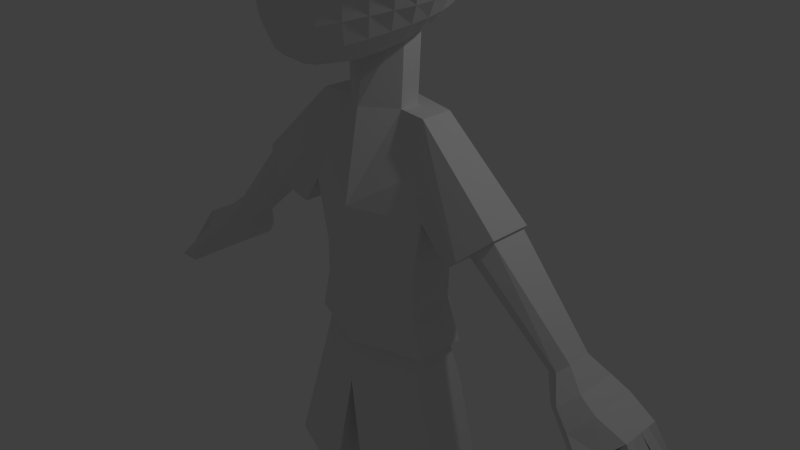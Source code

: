 # Source: character1.blend  (saved by Blender 3.4.6; exported with 4.5.12 LTS)
import bpy
from mathutils import Matrix  # noqa: F401  (used for matrix-valued properties, if any)

bpy.ops.wm.read_factory_settings(use_empty=True)
scene = bpy.context.scene
scene.name = 'Scene'

# ---- collections
col_collection_1 = bpy.data.collections.new('Collection 1'); scene.collection.children.link(col_collection_1)

# ---- world
world_world = bpy.data.worlds.new('World'); scene.world = world_world
world_world.color = (0.05088, 0.05088, 0.05088)
world_world.use_sun_shadow = False
world_world.sun_shadow_jitter_overblur = 0.0
world_world.cycles.sampling_method = 'NONE'
world_world.cycles.sample_map_resolution = 256

# ---- cameras
cam_camera = bpy.data.cameras.new('Camera')
cam_camera.clip_end = 100.0
cam_camera.lens = 35.0
cam_camera.sensor_width = 32.0
cam_camera.sensor_height = 18.0
cam_camera.ortho_scale = 7.314
cam_camera.dof.focus_distance = 0.0
cam_camera.dof.aperture_fstop = 128.0

# ---- lights
light_lamp = bpy.data.lights.new('Lamp', 'POINT')
light_lamp.transmission_factor = 0.0
light_lamp.cutoff_distance = 30.0
light_lamp.energy = 100.0
light_lamp.shadow_buffer_clip_start = 1.001
light_lamp.shadow_soft_size = 0.1
light_lamp.shadow_maximum_resolution = 0.006
light_lamp.use_absolute_resolution = True
light_lamp.cycles.use_multiple_importance_sampling = False

# ---- meshes
me_sphere = bpy.data.meshes.new('Sphere')
me_sphere.from_pydata([(-5.821e-08, 0.4234, 2.128), (-5.821e-08, 0.6634, 2.008), (-5.821e-08, 0.8997, 1.845), (-5.821e-08, 1.119, 1.642), (-5.821e-08, 1.309, 1.404), (-5.821e-08, 1.453, 1.136), (-5.821e-08, 1.541, 0.8441), (-5.821e-08, 1.571, 0.541), (-5.821e-08, 1.541, 0.2378), (-5.821e-08, 0.8805, -0.751), (0.05914, 0.4188, 2.128), (0.116, 0.6535, 2.009), (0.1684, 0.8845, 1.845), (0.2143, 1.099, 1.642), (0.252, 1.284, 1.404), (0.2801, 1.425, 1.136), (0.2973, 1.512, 0.8441), (0.3031, 1.541, 0.541), (0.2973, 1.512, 0.2378), (0.2801, 1.425, -0.05363), (0.252, 1.284, -0.3223), (0.2143, 1.095, -0.5577), (0.1684, 0.8639, -0.751), (0.116, 0.6043, -0.8922), (0.05914, 0.3247, -0.973), (0.116, 0.405, 2.131), (0.2275, 0.6245, 2.012), (0.3303, 0.8398, 1.848), (0.4205, 1.039, 1.644), (0.4944, 1.211, 1.404), (0.5493, 1.344, 1.136), (0.5832, 1.425, 0.8441), (0.5946, 1.453, 0.541), (0.5832, 1.425, 0.2378), (0.5493, 1.344, -0.05363), (0.4944, 1.211, -0.3223), (0.4205, 1.032, -0.5577), (0.3303, 0.8149, -0.7509), (0.2275, 0.5718, -0.8914), (0.116, 0.307, -0.9726), (0.1684, 0.3827, 2.134), (0.3303, 0.5778, 2.017), (0.4796, 0.768, 1.853), (0.6104, 0.9435, 1.647), (0.7178, 1.094, 1.406), (0.7975, 1.211, 1.136), (0.8467, 1.284, 0.8441), (0.8632, 1.309, 0.541), (0.8467, 1.284, 0.2378), (0.7975, 1.211, -0.05363), (0.7178, 1.091, -0.3223), (0.6104, 0.9308, -0.5577), (0.4796, 0.7361, -0.7503), (0.3303, 0.5194, -0.8898), (0.1684, 0.2781, -0.9718), (0.2143, 0.3531, 2.139), (0.4205, 0.5159, 2.024), (0.6104, 0.6733, 1.861), (0.7769, 0.8175, 1.654), (0.9135, 0.9406, 1.41), (1.015, 1.035, 1.137), (1.078, 1.095, 0.8443), (1.099, 1.116, 0.541), (1.078, 1.095, 0.2378), (1.015, 1.032, -0.05363), (0.9135, 0.9308, -0.3223), (0.7769, 0.7948, -0.5573), (0.6104, 0.6316, -0.7486), (0.4205, 0.4497, -0.8872), (0.2143, 0.2387, -0.9708), (0.252, 0.3173, 2.145), (0.4944, 0.442, 2.034), (0.7178, 0.5608, 1.872), (0.9135, 0.6685, 1.665), (1.074, 0.7595, 1.419), (1.194, 0.8286, 1.144), (1.267, 0.8713, 0.8486), (1.292, 0.8846, 0.5435), (1.267, 0.8666, 0.2395), (1.194, 0.8172, -0.05218), (1.074, 0.7382, -0.3203), (0.9135, 0.6331, -0.5544), (0.7178, 0.507, -0.7448), (0.4944, 0.3656, -0.8834), (0.252, 0.1898, -0.9696), (0.2801, 0.2771, 2.153), (0.5494, 0.3597, 2.047), (0.7975, 0.4367, 1.887), (1.015, 0.5049, 1.681), (1.194, 0.5613, 1.434), (1.326, 0.6029, 1.158), (1.408, 0.6271, 0.8604), (1.436, 0.6321, 0.5533), (1.408, 0.6168, 0.2478), (1.326, 0.5812, -0.04475), (1.194, 0.5263, -0.3133), (1.015, 0.4544, -0.5476), (0.7975, 0.3684, -0.7383), (0.5493, 0.2668, -0.8789), (0.2801, 0.1328, -0.9683), (0.2973, 0.2342, 2.161), (0.5832, 0.273, 2.062), (0.8467, 0.3071, 1.907), (1.078, 0.3355, 1.703), (1.267, 0.3571, 1.458), (1.408, 0.371, 1.181), (1.495, 0.3764, 0.8818), (1.524, 0.3727, 0.5729), (1.495, 0.3597, 0.2653), (1.408, 0.3374, -0.0292), (1.267, 0.3064, -0.2996), (1.078, 0.2677, -0.5357), (0.8467, 0.2225, -0.7285), (0.5832, 0.1552, -0.8742), (0.2973, 0.06952, -0.967), (0.3031, 0.1903, 2.17), (0.5946, 0.1857, 2.079), (0.8632, 0.1784, 1.931), (1.099, 0.1687, 1.732), (1.292, 0.1575, 1.49), (1.436, 0.1452, 1.214), (1.524, 0.1326, 0.9145), (1.554, 0.1203, 0.6038), (1.524, 0.1087, 0.2936), (1.436, 0.09831, -0.004213), (1.292, 0.0893, -0.2783), (1.099, 0.08188, -0.5183), (0.8632, 0.06698, -0.7171), (0.5946, 0.03332, -0.8696), (0.3031, 0.001804, -0.9658), (0.2973, 0.1473, 2.18), (0.5832, 0.1016, 2.099), (0.8467, 0.05612, 1.959), (1.078, 0.0124, 1.767), (1.267, -0.02799, 1.53), (1.408, -0.0634, 1.257), (1.495, -0.09217, 0.9587), (1.524, -0.1128, 0.6465), (1.495, -0.124, 0.333), (1.408, -0.1249, 0.03046), (1.267, -0.1151, -0.2493), (1.078, -0.1005, -0.4966), (0.8467, -0.1003, -0.706), (0.5832, -0.09555, -0.8654), (0.2973, -0.06802, -0.9648), (0.2801, 0.1067, 2.19), (0.5493, 0.02375, 2.119), (0.7975, -0.05486, 1.99), (1.015, -0.1273, 1.808), (1.194, -0.1916, 1.578), (1.326, -0.2461, 1.31), (1.408, -0.2884, 1.013), (1.436, -0.3167, 0.7), (1.408, -0.3288, 0.3825), (1.326, -0.3231, 0.0738), (1.194, -0.3024, -0.2143), (1.015, -0.2931, -0.4759), (0.7975, -0.2762, -0.6966), (0.5493, -0.2277, -0.8623), (0.2801, -0.1374, -0.9641), (0.252, 0.06997, 2.2), (0.4944, -0.04517, 2.14), (0.7178, -0.151, 2.023), (0.9135, -0.2458, 1.852), (1.074, -0.3281, 1.631), (1.194, -0.3967, 1.37), (1.267, -0.4496, 1.076), (1.292, -0.4846, 0.7614), (1.267, -0.499, 0.4394), (1.194, -0.4911, 0.1231), (1.074, -0.4951, -0.1816), (0.9135, -0.4957, -0.459), (0.7178, -0.4566, -0.6898), (0.4944, -0.3586, -0.8604), (0.252, -0.2035, -0.9636), (0.2143, 0.03834, 2.208), (0.4205, -0.1032, 2.159), (0.6104, -0.23, 2.054), (0.7769, -0.3407, 1.895), (0.9135, -0.4348, 1.686), (1.015, -0.5123, 1.432), (1.078, -0.5725, 1.142), (1.099, -0.6133, 0.8265), (1.078, -0.6313, 0.4995), (1.015, -0.654, 0.1685), (0.9135, -0.6974, -0.156), (0.7769, -0.704, -0.448), (0.6104, -0.6352, -0.6868), (0.4205, -0.4823, -0.86), (0.2143, -0.2633, -0.9635), (0.1684, 0.01279, 2.216), (0.3303, -0.1492, 2.176), (0.4796, -0.2909, 2.083), (0.6104, -0.4114, 1.935), (0.7178, -0.5117, 1.737), (0.7975, -0.5934, 1.491), (0.8467, -0.6577, 1.205), (0.8632, -0.7034, 0.8894), (0.8467, -0.7354, 0.5553), (0.7975, -0.8195, 0.2032), (0.7178, -0.9015, -0.1401), (0.6104, -0.9082, -0.4441), (0.4796, -0.8022, -0.6875), (0.3303, -0.5918, -0.8609), (0.1684, -0.3139, -0.9636), (-5.821e-08, -0.0108, -0.9987), (0.116, -0.005953, 2.222), (0.2275, -0.1823, 2.19), (0.3303, -0.3337, 2.105), (0.4205, -0.4593, 1.968), (0.4944, -0.5613, 1.779), (0.5493, -0.6433, 1.542), (0.5832, -0.709, 1.26), (0.5946, -0.7585, 0.9433), (0.5832, -0.8308, 0.5969), (0.5493, -0.9714, 0.2256), (0.4944, -1.088, -0.1338), (0.4205, -1.09, -0.4464), (0.3303, -0.943, -0.691), (0.2275, -0.6789, -0.8625), (0.116, -0.3525, -0.9638), (0.05914, -0.01739, 2.225), (0.116, -0.2023, 2.198), (0.1684, -0.3588, 2.12), (0.2143, -0.4866, 1.99), (0.252, -0.5879, 1.808), (0.2801, -0.668, 1.576), (0.2973, -0.7331, 1.298), (0.3031, -0.8337, 0.9745), (0.2973, -1.091, 0.5977), (0.2801, -1.113, 0.2331), (0.252, -1.226, -0.1339), (0.2143, -1.223, -0.4518), (0.1684, -1.04, -0.695), (0.116, -0.7354, -0.864), (0.05914, -0.3767, -0.964), (-6.942e-08, -0.02124, 2.226), (5.831e-09, -0.2089, 2.201), (-1.732e-08, -0.3671, 2.125), (-9.836e-08, -0.4954, 1.997), (-1.91e-07, -0.5961, 1.818), (4.056e-08, -0.6748, 1.589), (-1.91e-07, -0.7389, 1.312), (-2.141e-07, -0.9142, 0.9787), (-1.91e-07, -1.29, 0.5838), (4.056e-08, -1.199, 0.2307), (-1.91e-07, -1.278, -0.135), (-9.836e-08, -1.274, -0.4549), (-7.521e-08, -1.075, -0.6968), (-5.205e-08, -0.755, -0.8646), (-5.205e-08, -0.3849, -0.964), (-0.05914, -0.01739, 2.225), (-0.116, -0.2023, 2.198), (-0.1684, -0.3588, 2.12), (-0.2143, -0.4866, 1.99), (-0.252, -0.5879, 1.808), (-0.2801, -0.668, 1.576), (-0.2973, -0.7331, 1.298), (-0.3031, -0.8337, 0.9745), (-0.2973, -1.091, 0.5977), (-0.2801, -1.113, 0.2331), (-0.252, -1.226, -0.1339), (-0.2143, -1.223, -0.4518), (-0.1684, -1.04, -0.695), (-0.116, -0.7354, -0.864), (-0.05914, -0.3767, -0.964), (-0.116, -0.005953, 2.222), (-0.2275, -0.1823, 2.19), (-0.3303, -0.3337, 2.105), (-0.4205, -0.4593, 1.968), (-0.4944, -0.5613, 1.779), (-0.5493, -0.6433, 1.542), (-0.5832, -0.709, 1.26), (-0.5946, -0.7585, 0.9433), (-0.5832, -0.8308, 0.5969), (-0.5493, -0.9714, 0.2256), (-0.4944, -1.088, -0.1338), (-0.4205, -1.09, -0.4464), (-0.3303, -0.943, -0.691), (-0.2275, -0.6789, -0.8625), (-0.116, -0.3525, -0.9638), (-0.1684, 0.01279, 2.216), (-0.3303, -0.1492, 2.176), (-0.4796, -0.2909, 2.083), (-0.6104, -0.4114, 1.935), (-0.7178, -0.5117, 1.737), (-0.7975, -0.5934, 1.491), (-0.8467, -0.6577, 1.205), (-0.8632, -0.7034, 0.8894), (-0.8467, -0.7354, 0.5553), (-0.7975, -0.8195, 0.2032), (-0.7178, -0.9015, -0.1401), (-0.6104, -0.9082, -0.4441), (-0.4796, -0.8022, -0.6875), (-0.3303, -0.5918, -0.8609), (-0.1684, -0.3139, -0.9636), (-4.162e-07, 0.1919, 2.201), (-0.2143, 0.03834, 2.208), (-0.4205, -0.1032, 2.159), (-0.6104, -0.23, 2.054), (-0.7769, -0.3407, 1.895), (-0.9135, -0.4348, 1.686), (-1.015, -0.5123, 1.432), (-1.078, -0.5725, 1.142), (-1.099, -0.6133, 0.8265), (-1.078, -0.6313, 0.4995), (-1.015, -0.654, 0.1685), (-0.9135, -0.6974, -0.156), (-0.7769, -0.704, -0.448), (-0.6104, -0.6352, -0.6868), (-0.4205, -0.4823, -0.86), (-0.2143, -0.2633, -0.9635), (-0.252, 0.06997, 2.2), (-0.4944, -0.04517, 2.14), (-0.7178, -0.151, 2.023), (-0.9135, -0.2458, 1.852), (-1.074, -0.3281, 1.631), (-1.194, -0.3967, 1.37), (-1.267, -0.4496, 1.076), (-1.292, -0.4846, 0.7614), (-1.267, -0.499, 0.4394), (-1.194, -0.4911, 0.1231), (-1.074, -0.4951, -0.1816), (-0.9135, -0.4957, -0.459), (-0.7178, -0.4566, -0.6898), (-0.4944, -0.3586, -0.8604), (-0.252, -0.2035, -0.9636), (-0.2801, 0.1067, 2.19), (-0.5493, 0.02375, 2.119), (-0.7975, -0.05486, 1.99), (-1.015, -0.1273, 1.808), (-1.194, -0.1916, 1.578), (-1.326, -0.2461, 1.31), (-1.408, -0.2884, 1.013), (-1.436, -0.3167, 0.7), (-1.408, -0.3288, 0.3825), (-1.326, -0.3231, 0.0738), (-1.194, -0.3024, -0.2143), (-1.015, -0.2931, -0.4759), (-0.7975, -0.2762, -0.6966), (-0.5493, -0.2277, -0.8623), (-0.2801, -0.1374, -0.9641), (-0.2973, 0.1473, 2.18), (-0.5832, 0.1016, 2.099), (-0.8467, 0.05612, 1.959), (-1.078, 0.0124, 1.767), (-1.267, -0.02799, 1.53), (-1.408, -0.0634, 1.257), (-1.495, -0.09217, 0.9587), (-1.524, -0.1128, 0.6465), (-1.495, -0.124, 0.333), (-1.408, -0.1249, 0.03046), (-1.267, -0.1151, -0.2493), (-1.078, -0.1005, -0.4966), (-0.8467, -0.1003, -0.706), (-0.5832, -0.09555, -0.8654), (-0.2973, -0.06802, -0.9648), (-0.3031, 0.1903, 2.17), (-0.5946, 0.1857, 2.079), (-0.8632, 0.1784, 1.931), (-1.099, 0.1687, 1.732), (-1.292, 0.1575, 1.49), (-1.436, 0.1452, 1.214), (-1.524, 0.1326, 0.9145), (-1.554, 0.1203, 0.6038), (-1.524, 0.1087, 0.2936), (-1.436, 0.09831, -0.004212), (-1.292, 0.0893, -0.2783), (-1.099, 0.08188, -0.5183), (-0.8632, 0.06698, -0.7171), (-0.5946, 0.03332, -0.8696), (-0.3031, 0.001804, -0.9658), (-0.2973, 0.2342, 2.161), (-0.5832, 0.273, 2.062), (-0.8467, 0.3071, 1.907), (-1.078, 0.3355, 1.703), (-1.267, 0.3571, 1.458), (-1.408, 0.371, 1.181), (-1.495, 0.3764, 0.8818), (-1.524, 0.3727, 0.5729), (-1.495, 0.3597, 0.2653), (-1.408, 0.3374, -0.0292), (-1.267, 0.3064, -0.2996), (-1.078, 0.2677, -0.5357), (-0.8467, 0.2225, -0.7285), (-0.5832, 0.1552, -0.8742), (-0.2973, 0.06952, -0.967), (-0.2801, 0.2771, 2.153), (-0.5493, 0.3597, 2.047), (-0.7975, 0.4367, 1.887), (-1.015, 0.5049, 1.681), (-1.194, 0.5613, 1.434), (-1.326, 0.6029, 1.158), (-1.408, 0.6271, 0.8604), (-1.436, 0.6321, 0.5533), (-1.408, 0.6168, 0.2478), (-1.326, 0.5812, -0.04475), (-1.194, 0.5263, -0.3133), (-1.015, 0.4544, -0.5476), (-0.7975, 0.3684, -0.7383), (-0.5493, 0.2668, -0.8789), (-0.2801, 0.1328, -0.9683), (-0.252, 0.3173, 2.145), (-0.4944, 0.442, 2.034), (-0.7178, 0.5608, 1.872), (-0.9135, 0.6685, 1.665), (-1.074, 0.7595, 1.419), (-1.194, 0.8286, 1.144), (-1.267, 0.8713, 0.8486), (-1.292, 0.8846, 0.5435), (-1.267, 0.8666, 0.2395), (-1.194, 0.8172, -0.05218), (-1.074, 0.7382, -0.3203), (-0.9135, 0.6331, -0.5544), (-0.7178, 0.507, -0.7448), (-0.4944, 0.3656, -0.8834), (-0.252, 0.1898, -0.9696), (-0.2143, 0.3531, 2.139), (-0.4205, 0.5159, 2.024), (-0.6104, 0.6733, 1.861), (-0.7769, 0.8175, 1.654), (-0.9135, 0.9406, 1.41), (-1.015, 1.035, 1.137), (-1.078, 1.095, 0.8443), (-1.099, 1.116, 0.541), (-1.078, 1.095, 0.2378), (-1.015, 1.032, -0.05363), (-0.9135, 0.9308, -0.3223), (-0.7769, 0.7948, -0.5573), (-0.6104, 0.6316, -0.7486), (-0.4205, 0.4497, -0.8872), (-0.2143, 0.2387, -0.9708), (-0.1684, 0.3827, 2.134), (-0.3303, 0.5778, 2.017), (-0.4796, 0.768, 1.853), (-0.6104, 0.9435, 1.647), (-0.7178, 1.094, 1.406), (-0.7975, 1.211, 1.136), (-0.8467, 1.284, 0.8441), (-0.8632, 1.309, 0.541), (-0.8467, 1.284, 0.2378), (-0.7975, 1.211, -0.05363), (-0.7178, 1.091, -0.3223), (-0.6104, 0.9308, -0.5577), (-0.4796, 0.7361, -0.7503), (-0.3303, 0.5194, -0.8898), (-0.1684, 0.2781, -0.9718), (-0.116, 0.405, 2.131), (-0.2275, 0.6245, 2.012), (-0.3303, 0.8398, 1.848), (-0.4205, 1.039, 1.644), (-0.4944, 1.211, 1.404), (-0.5493, 1.344, 1.136), (-0.5832, 1.425, 0.8441), (-0.5946, 1.453, 0.541), (-0.5832, 1.425, 0.2378), (-0.5493, 1.344, -0.05363), (-0.4944, 1.211, -0.3223), (-0.4205, 1.032, -0.5577), (-0.3303, 0.8149, -0.7509), (-0.2275, 0.5718, -0.8914), (-0.116, 0.307, -0.9726), (-0.05914, 0.4188, 2.128), (-0.116, 0.6535, 2.009), (-0.1684, 0.8845, 1.845), (-0.2143, 1.099, 1.642), (-0.252, 1.284, 1.404), (-0.2801, 1.425, 1.136), (-0.2973, 1.512, 0.8441), (-0.3031, 1.541, 0.541), (-0.2973, 1.512, 0.2378), (-0.2801, 1.425, -0.05363), (-0.252, 1.284, -0.3223), (-0.2143, 1.095, -0.5577), (-0.1684, 0.8639, -0.751), (-0.116, 0.6043, -0.8922), (-0.05914, 0.3247, -0.973), (4.056e-08, 1.453, -0.05363), (3.647e-07, 1.309, -0.3223), (1.795e-07, 1.116, -0.5577), (6.371e-08, 0.6154, -0.8924), (-3.469e-08, 0.3306, -0.9732), (0.0521, 0.157, -1.854), (1.704, -1.206, -2.859), (0.501, -0.1445, -1.738), (1.704, -0.3534, -3.187), (0.501, -0.3962, -1.641), (1.018, -0.3749, -2.964), (1.018, -1.012, -2.719), (0.8597, -0.6855, -3.771), (0.8597, -1.323, -3.526), (0.8362, -0.855, -4.212), (0.8721, -1.493, -3.966), (0.9684, -0.2114, -2.37), (0.9684, -0.735, -2.168), (1.031, -1.07, -4.771), (1.383, -1.131, -3.185), (1.031, -1.708, -4.525), (1.383, -0.6402, -3.378), (2.088, -0.9151, -2.602), (2.088, -0.39, -2.804), (0.8879, -1.119, -4.758), (0.8879, -1.663, -4.549), (1.063, -1.283, -5.356), (1.008, -1.915, -5.032), (1.631, -2.042, -7.069), (1.631, -2.67, -6.827), (0.3863, -1.672, -7.211), (0.3863, -3.04, -6.685), (1.219, -2.199, -7.034), (1.219, -2.53, -6.907), (0.5622, -2.004, -7.109), (0.5622, -2.725, -6.832), (1.314, -2.852, -8.518), (1.314, -3.04, -8.445), (0.9401, -2.741, -8.56), (0.9401, -3.152, -8.402), (1.894, -1.042, -2.744), (1.894, -0.3838, -3.005), (1.709, -1.006, -2.933), (1.709, -0.5627, -3.107), (2.057, -0.9006, -2.639), (2.057, -0.4265, -2.822), (3.023, -1.351, -3.772), (3.023, -0.8602, -3.961), (2.846, -1.295, -3.927), (2.846, -1.012, -4.038), (3.126, -1.22, -3.721), (3.126, -0.9184, -3.837), (3.19, -1.62, -3.959), (3.19, -0.8872, -4.241), (2.99, -1.513, -4.19), (2.99, -1.032, -4.379), (3.366, -1.399, -3.872), (3.366, -0.8848, -4.07), (3.398, -1.752, -4.122), (3.398, -0.9434, -4.434), (3.169, -1.629, -4.387), (3.169, -1.08, -4.603), (3.6, -1.482, -3.979), (3.6, -0.894, -4.205), (3.79, -1.715, -4.239), (3.79, -0.9873, -4.519), (3.704, -1.617, -4.482), (3.704, -1.151, -4.666), (3.962, -1.499, -4.155), (3.962, -1.001, -4.347), (3.704, -1.384, -4.574), (3.962, -1.25, -4.251), (3.704, -1.501, -4.528), (3.962, -1.125, -4.299), (3.704, -1.267, -4.62), (3.962, -1.375, -4.203), (4.344, -1.841, -4.861), (4.482, -1.816, -4.772), (4.344, -1.708, -4.914), (4.482, -1.674, -4.827), (4.446, -1.515, -5.019), (4.488, -1.488, -4.98), (4.446, -1.662, -4.962), (4.488, -1.644, -4.919), (4.375, -1.422, -4.937), (4.39, -1.37, -4.83), (4.39, -1.226, -4.885), (4.375, -1.288, -4.989), (4.215, -1.149, -5.005), (4.24, -1.097, -4.924), (4.24, -1.19, -4.888), (4.215, -1.235, -4.971), (4.006, -2.202, -4.558), (3.908, -2.149, -4.671), (4.173, -2.186, -4.608), (4.136, -2.144, -4.712), (1.661, -3.168, -9.644), (1.661, -3.523, -9.508), (0.551, -3.057, -9.687), (0.5219, -3.502, -9.55), (1.676, -4.083, -8.608), (0.6019, -4.062, -8.578), (1.583, -4.347, -9.23), (0.5164, -4.329, -9.208), (1.698, -4.791, -8.433), (0.6241, -4.77, -8.404), (1.614, -5.029, -8.983), (0.5477, -5.011, -8.961), (1.654, -5.02, -8.446), (0.6262, -5.003, -8.421), (1.587, -5.21, -8.884), (0.567, -5.195, -8.866), (0.9182, -0.04784, -1.775), (0.9182, -0.4575, -1.617), (0.5538, 0.2903, -0.6637), (0.5538, -0.005913, -0.6765), (0.07068, 0.4302, -0.6577), (0.07068, -0.1458, -0.6826), (0.05657, 0.157, -1.854), (-1.595, -1.206, -2.859), (-0.3923, -0.1445, -1.738), (-1.595, -0.3534, -3.187), (-0.3923, -0.3962, -1.641), (-0.9098, -0.3749, -2.964), (-0.9098, -1.012, -2.719), (-0.751, -0.6855, -3.771), (-0.751, -1.323, -3.526), (-0.7275, -0.855, -4.212), (-0.7635, -1.493, -3.966), (-0.8597, -0.2114, -2.37), (-0.8597, -0.735, -2.168), (-0.9221, -1.07, -4.771), (-1.274, -1.131, -3.185), (-0.9221, -1.708, -4.525), (-1.274, -0.6402, -3.378), (-1.979, -0.9151, -2.602), (-1.979, -0.39, -2.804), (0.05433, -0.7515, -4.893), (0.05433, -2.026, -4.403), (0.05433, -0.05143, -3.075), (0.05433, -1.326, -2.584), (0.05433, -1.642, -3.403), (0.05433, -0.3668, -3.894), (0.05433, -1.811, -3.844), (0.05433, -0.5363, -4.334), (-0.7793, -1.119, -4.758), (-0.7793, -1.663, -4.549), (0.05433, -0.8468, -4.863), (0.05433, -1.935, -4.444), (-0.9543, -1.283, -5.356), (-0.8996, -1.915, -5.032), (0.05433, -0.9541, -5.483), (0.05433, -2.271, -4.976), (-1.523, -2.042, -7.069), (-1.523, -2.67, -6.827), (-0.2776, -1.672, -7.211), (-0.2776, -3.04, -6.685), (-1.11, -2.199, -7.034), (-1.11, -2.53, -6.907), (-0.4535, -2.004, -7.109), (-0.4535, -2.725, -6.832), (-1.205, -2.852, -8.518), (-1.205, -3.04, -8.445), (-0.8314, -2.741, -8.56), (-0.8314, -3.152, -8.402), (-1.785, -1.034, -2.75), (-1.778, -0.3972, -3.001), (-1.6, -1.006, -2.933), (-1.6, -0.5627, -3.107), (-1.948, -0.9006, -2.639), (-1.948, -0.4265, -2.822), (-2.914, -1.351, -3.772), (-2.914, -0.8602, -3.961), (-2.737, -1.295, -3.927), (-2.737, -1.012, -4.038), (-3.018, -1.22, -3.721), (-3.018, -0.9184, -3.837), (-3.081, -1.62, -3.959), (-3.081, -0.8872, -4.241), (-2.881, -1.513, -4.19), (-2.881, -1.032, -4.379), (-3.258, -1.399, -3.872), (-3.258, -0.8848, -4.07), (-3.289, -1.752, -4.122), (-3.289, -0.9434, -4.434), (-3.06, -1.629, -4.387), (-3.06, -1.08, -4.603), (-3.491, -1.482, -3.979), (-3.491, -0.894, -4.205), (-3.682, -1.715, -4.239), (-3.682, -0.9873, -4.519), (-3.595, -1.617, -4.482), (-3.595, -1.151, -4.666), (-3.853, -1.499, -4.155), (-3.853, -1.001, -4.347), (-3.595, -1.384, -4.574), (-3.853, -1.25, -4.251), (-3.595, -1.501, -4.528), (-3.853, -1.125, -4.299), (-3.595, -1.267, -4.62), (-3.853, -1.375, -4.203), (-4.236, -1.841, -4.861), (-4.373, -1.816, -4.772), (-4.236, -1.708, -4.914), (-4.373, -1.674, -4.827), (-4.337, -1.515, -5.019), (-4.379, -1.488, -4.98), (-4.337, -1.662, -4.962), (-4.379, -1.644, -4.919), (-4.267, -1.422, -4.937), (-4.281, -1.37, -4.83), (-4.281, -1.226, -4.885), (-4.267, -1.288, -4.989), (-4.106, -1.149, -5.005), (-4.132, -1.097, -4.924), (-4.132, -1.19, -4.888), (-4.106, -1.235, -4.971), (-3.897, -2.202, -4.558), (-3.8, -2.149, -4.671), (-4.065, -2.186, -4.608), (-4.028, -2.144, -4.712), (-1.552, -3.168, -9.644), (-1.552, -3.523, -9.508), (-0.4423, -3.057, -9.687), (-0.4133, -3.502, -9.55), (-1.568, -4.083, -8.608), (-0.4932, -4.062, -8.578), (-1.474, -4.347, -9.23), (-0.4077, -4.329, -9.208), (-1.59, -4.791, -8.433), (-0.5155, -4.77, -8.404), (-1.505, -5.029, -8.983), (-0.439, -5.011, -8.961), (-1.545, -5.02, -8.446), (-0.5176, -5.003, -8.421), (-1.478, -5.21, -8.884), (-0.4584, -5.195, -8.866), (-0.8096, -0.04784, -1.775), (-0.8096, -0.4575, -1.617), (0.05433, -0.06482, -1.768), (-0.4451, 0.2903, -0.6637), (0.05433, -0.6622, -1.538), (-0.4451, -0.005913, -0.6765), (0.0686, 0.4302, -0.6577), (0.0686, -0.1458, -0.6826)], [(716, 718)], [(478, 477, 19, 20), (3, 2, 12, 13), (479, 478, 20, 21), (4, 3, 13, 14), (9, 479, 21, 22), (5, 4, 14, 15), (480, 9, 22, 23), (6, 5, 15, 16), (481, 480, 23, 24), (7, 6, 16, 17), (0, 296, 10), (205, 481, 24), (8, 7, 17, 18), (1, 0, 10, 11), (477, 8, 18, 19), (2, 1, 11, 12), (11, 10, 25, 26), (19, 18, 33, 34), (12, 11, 26, 27), (20, 19, 34, 35), (13, 12, 27, 28), (21, 20, 35, 36), (14, 13, 28, 29), (22, 21, 36, 37), (15, 14, 29, 30), (23, 22, 37, 38), (16, 15, 30, 31), (24, 23, 38, 39), (17, 16, 31, 32), (10, 296, 25), (205, 24, 39), (18, 17, 32, 33), (30, 29, 44, 45), (38, 37, 52, 53), (31, 30, 45, 46), (39, 38, 53, 54), (32, 31, 46, 47), (25, 296, 40), (205, 39, 54), (33, 32, 47, 48), (26, 25, 40, 41), (34, 33, 48, 49), (27, 26, 41, 42), (35, 34, 49, 50), (28, 27, 42, 43), (36, 35, 50, 51), (29, 28, 43, 44), (37, 36, 51, 52), (49, 48, 63, 64), (42, 41, 56, 57), (50, 49, 64, 65), (43, 42, 57, 58), (51, 50, 65, 66), (44, 43, 58, 59), (52, 51, 66, 67), (45, 44, 59, 60), (53, 52, 67, 68), (46, 45, 60, 61), (54, 53, 68, 69), (47, 46, 61, 62), (40, 296, 55), (205, 54, 69), (48, 47, 62, 63), (41, 40, 55, 56), (68, 67, 82, 83), (61, 60, 75, 76), (69, 68, 83, 84), (62, 61, 76, 77), (55, 296, 70), (205, 69, 84), (63, 62, 77, 78), (56, 55, 70, 71), (64, 63, 78, 79), (57, 56, 71, 72), (65, 64, 79, 80), (58, 57, 72, 73), (66, 65, 80, 81), (59, 58, 73, 74), (67, 66, 81, 82), (60, 59, 74, 75), (80, 79, 94, 95), (73, 72, 87, 88), (81, 80, 95, 96), (74, 73, 88, 89), (82, 81, 96, 97), (75, 74, 89, 90), (83, 82, 97, 98), (76, 75, 90, 91), (84, 83, 98, 99), (77, 76, 91, 92), (70, 296, 85), (205, 84, 99), (78, 77, 92, 93), (71, 70, 85, 86), (79, 78, 93, 94), (72, 71, 86, 87), (99, 98, 113, 114), (92, 91, 106, 107), (85, 296, 100), (205, 99, 114), (93, 92, 107, 108), (86, 85, 100, 101), (94, 93, 108, 109), (87, 86, 101, 102), (95, 94, 109, 110), (88, 87, 102, 103), (96, 95, 110, 111), (89, 88, 103, 104), (97, 96, 111, 112), (90, 89, 104, 105), (98, 97, 112, 113), (91, 90, 105, 106), (103, 102, 117, 118), (111, 110, 125, 126), (104, 103, 118, 119), (112, 111, 126, 127), (105, 104, 119, 120), (113, 112, 127, 128), (106, 105, 120, 121), (114, 113, 128, 129), (107, 106, 121, 122), (100, 296, 115), (205, 114, 129), (108, 107, 122, 123), (101, 100, 115, 116), (109, 108, 123, 124), (102, 101, 116, 117), (110, 109, 124, 125), (122, 121, 136, 137), (115, 296, 130), (205, 129, 144), (123, 122, 137, 138), (116, 115, 130, 131), (124, 123, 138, 139), (117, 116, 131, 132), (125, 124, 139, 140), (118, 117, 132, 133), (126, 125, 140, 141), (119, 118, 133, 134), (127, 126, 141, 142), (120, 119, 134, 135), (128, 127, 142, 143), (121, 120, 135, 136), (129, 128, 143, 144), (141, 140, 155, 156), (134, 133, 148, 149), (142, 141, 156, 157), (135, 134, 149, 150), (143, 142, 157, 158), (136, 135, 150, 151), (144, 143, 158, 159), (137, 136, 151, 152), (130, 296, 145), (205, 144, 159), (138, 137, 152, 153), (131, 130, 145, 146), (139, 138, 153, 154), (132, 131, 146, 147), (140, 139, 154, 155), (133, 132, 147, 148), (145, 296, 160), (205, 159, 174), (153, 152, 167, 168), (146, 145, 160, 161), (154, 153, 168, 169), (147, 146, 161, 162), (155, 154, 169, 170), (148, 147, 162, 163), (156, 155, 170, 171), (149, 148, 163, 164), (157, 156, 171, 172), (150, 149, 164, 165), (158, 157, 172, 173), (151, 150, 165, 166), (159, 158, 173, 174), (152, 151, 166, 167), (164, 163, 178, 179), (172, 171, 186, 187), (165, 164, 179, 180), (173, 172, 187, 188), (166, 165, 180, 181), (174, 173, 188, 189), (167, 166, 181, 182), (160, 296, 175), (205, 174, 189), (168, 167, 182, 183), (161, 160, 175, 176), (169, 168, 183, 184), (162, 161, 176, 177), (170, 169, 184, 185), (163, 162, 177, 178), (171, 170, 185, 186), (183, 182, 197, 198), (176, 175, 190, 191), (184, 183, 198, 199), (177, 176, 191, 192), (185, 184, 199, 200), (178, 177, 192, 193), (186, 185, 200, 201), (179, 178, 193, 194), (187, 186, 201, 202), (180, 179, 194, 195), (188, 187, 202, 203), (181, 180, 195, 196), (189, 188, 203, 204), (182, 181, 196, 197), (175, 296, 190), (205, 189, 204), (202, 201, 217, 218), (195, 194, 210, 211), (203, 202, 218, 219), (196, 195, 211, 212), (204, 203, 219, 220), (197, 196, 212, 213), (190, 296, 206), (205, 204, 220), (198, 197, 213, 214), (191, 190, 206, 207), (199, 198, 214, 215), (192, 191, 207, 208), (200, 199, 215, 216), (193, 192, 208, 209), (201, 200, 216, 217), (194, 193, 209, 210), (215, 214, 229, 230), (208, 207, 222, 223), (216, 215, 230, 231), (209, 208, 223, 224), (217, 216, 231, 232), (210, 209, 224, 225), (218, 217, 232, 233), (211, 210, 225, 226), (219, 218, 233, 234), (212, 211, 226, 227), (220, 219, 234, 235), (213, 212, 227, 228), (206, 296, 221), (205, 220, 235), (214, 213, 228, 229), (207, 206, 221, 222), (234, 233, 248, 249), (227, 226, 241, 242), (235, 234, 249, 250), (228, 227, 242, 243), (221, 296, 236), (205, 235, 250), (229, 228, 243, 244), (222, 221, 236, 237), (230, 229, 244, 245), (223, 222, 237, 238), (231, 230, 245, 246), (224, 223, 238, 239), (232, 231, 246, 247), (225, 224, 239, 240), (233, 232, 247, 248), (226, 225, 240, 241), (238, 237, 252, 253), (246, 245, 260, 261), (239, 238, 253, 254), (247, 246, 261, 262), (240, 239, 254, 255), (248, 247, 262, 263), (241, 240, 255, 256), (249, 248, 263, 264), (242, 241, 256, 257), (250, 249, 264, 265), (243, 242, 257, 258), (236, 296, 251), (205, 250, 265), (244, 243, 258, 259), (237, 236, 251, 252), (245, 244, 259, 260), (257, 256, 271, 272), (265, 264, 279, 280), (258, 257, 272, 273), (251, 296, 266), (205, 265, 280), (259, 258, 273, 274), (252, 251, 266, 267), (260, 259, 274, 275), (253, 252, 267, 268), (261, 260, 275, 276), (254, 253, 268, 269), (262, 261, 276, 277), (255, 254, 269, 270), (263, 262, 277, 278), (256, 255, 270, 271), (264, 263, 278, 279), (276, 275, 290, 291), (269, 268, 283, 284), (277, 276, 291, 292), (270, 269, 284, 285), (278, 277, 292, 293), (271, 270, 285, 286), (279, 278, 293, 294), (272, 271, 286, 287), (280, 279, 294, 295), (273, 272, 287, 288), (266, 296, 281), (205, 280, 295), (274, 273, 288, 289), (267, 266, 281, 282), (275, 274, 289, 290), (268, 267, 282, 283), (295, 294, 310, 311), (288, 287, 303, 304), (281, 296, 297), (205, 295, 311), (289, 288, 304, 305), (282, 281, 297, 298), (290, 289, 305, 306), (283, 282, 298, 299), (291, 290, 306, 307), (284, 283, 299, 300), (292, 291, 307, 308), (285, 284, 300, 301), (293, 292, 308, 309), (286, 285, 301, 302), (294, 293, 309, 310), (287, 286, 302, 303), (300, 299, 314, 315), (308, 307, 322, 323), (301, 300, 315, 316), (309, 308, 323, 324), (302, 301, 316, 317), (310, 309, 324, 325), (303, 302, 317, 318), (311, 310, 325, 326), (304, 303, 318, 319), (297, 296, 312), (205, 311, 326), (305, 304, 319, 320), (298, 297, 312, 313), (306, 305, 320, 321), (299, 298, 313, 314), (307, 306, 321, 322), (319, 318, 333, 334), (312, 296, 327), (205, 326, 341), (320, 319, 334, 335), (313, 312, 327, 328), (321, 320, 335, 336), (314, 313, 328, 329), (322, 321, 336, 337), (315, 314, 329, 330), (323, 322, 337, 338), (316, 315, 330, 331), (324, 323, 338, 339), (317, 316, 331, 332), (325, 324, 339, 340), (318, 317, 332, 333), (326, 325, 340, 341), (338, 337, 352, 353), (331, 330, 345, 346), (339, 338, 353, 354), (332, 331, 346, 347), (340, 339, 354, 355), (333, 332, 347, 348), (341, 340, 355, 356), (334, 333, 348, 349), (327, 296, 342), (205, 341, 356), (335, 334, 349, 350), (328, 327, 342, 343), (336, 335, 350, 351), (329, 328, 343, 344), (337, 336, 351, 352), (330, 329, 344, 345), (205, 356, 371), (350, 349, 364, 365), (343, 342, 357, 358), (351, 350, 365, 366), (344, 343, 358, 359), (352, 351, 366, 367), (345, 344, 359, 360), (353, 352, 367, 368), (346, 345, 360, 361), (354, 353, 368, 369), (347, 346, 361, 362), (355, 354, 369, 370), (348, 347, 362, 363), (356, 355, 370, 371), (349, 348, 363, 364), (342, 296, 357), (369, 368, 383, 384), (362, 361, 376, 377), (370, 369, 384, 385), (363, 362, 377, 378), (371, 370, 385, 386), (364, 363, 378, 379), (357, 296, 372), (205, 371, 386), (365, 364, 379, 380), (358, 357, 372, 373), (366, 365, 380, 381), (359, 358, 373, 374), (367, 366, 381, 382), (360, 359, 374, 375), (368, 367, 382, 383), (361, 360, 375, 376), (373, 372, 387, 388), (381, 380, 395, 396), (374, 373, 388, 389), (382, 381, 396, 397), (375, 374, 389, 390), (383, 382, 397, 398), (376, 375, 390, 391), (384, 383, 398, 399), (377, 376, 391, 392), (385, 384, 399, 400), (378, 377, 392, 393), (386, 385, 400, 401), (379, 378, 393, 394), (372, 296, 387), (205, 386, 401), (380, 379, 394, 395), (392, 391, 406, 407), (400, 399, 414, 415), (393, 392, 407, 408), (401, 400, 415, 416), (394, 393, 408, 409), (387, 296, 402), (205, 401, 416), (395, 394, 409, 410), (388, 387, 402, 403), (396, 395, 410, 411), (389, 388, 403, 404), (397, 396, 411, 412), (390, 389, 404, 405), (398, 397, 412, 413), (391, 390, 405, 406), (399, 398, 413, 414), (411, 410, 425, 426), (404, 403, 418, 419), (412, 411, 426, 427), (405, 404, 419, 420), (413, 412, 427, 428), (406, 405, 420, 421), (414, 413, 428, 429), (407, 406, 421, 422), (415, 414, 429, 430), (408, 407, 422, 423), (416, 415, 430, 431), (409, 408, 423, 424), (402, 296, 417), (205, 416, 431), (410, 409, 424, 425), (403, 402, 417, 418), (430, 429, 444, 445), (423, 422, 437, 438), (431, 430, 445, 446), (424, 423, 438, 439), (417, 296, 432), (205, 431, 446), (425, 424, 439, 440), (418, 417, 432, 433), (426, 425, 440, 441), (419, 418, 433, 434), (427, 426, 441, 442), (420, 419, 434, 435), (428, 427, 442, 443), (421, 420, 435, 436), (429, 428, 443, 444), (422, 421, 436, 437), (434, 433, 448, 449), (442, 441, 456, 457), (435, 434, 449, 450), (443, 442, 457, 458), (436, 435, 450, 451), (444, 443, 458, 459), (437, 436, 451, 452), (445, 444, 459, 460), (438, 437, 452, 453), (446, 445, 460, 461), (439, 438, 453, 454), (432, 296, 447), (205, 446, 461), (440, 439, 454, 455), (433, 432, 447, 448), (441, 440, 455, 456), (453, 452, 467, 468), (461, 460, 475, 476), (454, 453, 468, 469), (447, 296, 462), (205, 461, 476), (455, 454, 469, 470), (448, 447, 462, 463), (456, 455, 470, 471), (449, 448, 463, 464), (457, 456, 471, 472), (450, 449, 464, 465), (458, 457, 472, 473), (451, 450, 465, 466), (459, 458, 473, 474), (452, 451, 466, 467), (460, 459, 474, 475), (472, 471, 477, 478), (465, 464, 2, 3), (473, 472, 478, 479), (466, 465, 3, 4), (474, 473, 479, 9), (467, 466, 4, 5), (475, 474, 9, 480), (468, 467, 5, 6), (476, 475, 480, 481), (469, 468, 6, 7), (462, 296, 0), (205, 476, 481), (470, 469, 7, 8), (463, 462, 0, 1), (471, 470, 8, 477), (464, 463, 1, 2), (482, 589, 493, 487, 616), (490, 488, 617, 618), (489, 487, 488, 490), (619, 616, 487, 489), (621, 619, 489, 491), (491, 489, 490, 492), (492, 490, 618, 620), (497, 492, 620, 615), (495, 491, 492, 497), (614, 621, 491, 495), (493, 589, 500, 485), (483, 496, 519, 517), (487, 493, 485, 498), (590, 494, 483, 499), (494, 488, 496, 483), (488, 487, 498, 496), (589, 590, 499, 500), (495, 497, 502, 501), (497, 615, 625, 502), (614, 495, 501, 624), (502, 625, 629, 504), (624, 501, 503, 628), (501, 502, 504, 503), (504, 629, 508, 506), (628, 503, 505, 507), (628, 629, 508, 507), (503, 504, 506, 505), (507, 508, 512, 511), (505, 506, 510, 509), (506, 508, 512, 510), (507, 505, 509, 511), (510, 512, 516, 514), (511, 509, 513, 515), (511, 512, 516, 515), (509, 510, 514, 513), (520, 518, 524, 526), (500, 499, 521, 522), (498, 485, 518, 520), (499, 483, 517, 521), (496, 498, 520, 519), (485, 500, 522, 518), (524, 528, 534, 530), (517, 519, 525, 523), (518, 522, 528, 524), (521, 517, 523, 527), (519, 520, 526, 525), (522, 521, 527, 528), (532, 530, 536, 538), (527, 523, 529, 533), (525, 526, 532, 531), (528, 527, 533, 534), (526, 524, 530, 532), (523, 525, 531, 529), (535, 537, 570, 569), (529, 531, 537, 535), (530, 534, 540, 536), (533, 529, 535, 539), (531, 532, 538, 537), (534, 533, 539, 540), (718, 486, 592, 594), (542, 546, 550, 548, 552, 545, 541, 543, 549, 547, 551, 544), (542, 536, 540, 546), (539, 535, 541, 545), (537, 538, 544, 551, 547, 549, 543), (540, 539, 545, 552, 548, 550, 546), (538, 536, 542, 544), (548, 547, 557, 558), (543, 545, 554, 553), (544, 551, 568, 565), (552, 545, 554, 556), (543, 549, 555, 553), (552, 549, 555, 556), (559, 560, 558, 557), (547, 549, 559, 557), (549, 552, 560, 559), (552, 548, 558, 560), (547, 548, 562, 561), (550, 551, 564, 563), (547, 551, 564, 561), (550, 548, 562, 563), (568, 567, 566, 565), (550, 546, 566, 567), (551, 550, 567, 568), (546, 544, 565, 566), (570, 572, 571, 569), (541, 535, 569, 571), (543, 541, 571, 572), (537, 543, 572, 570), (513, 514, 574, 573), (576, 574, 579, 580), (515, 513, 573, 575), (515, 516, 576, 575), (578, 580, 584, 582), (514, 516, 578, 577), (516, 576, 580, 578), (574, 514, 577, 579), (583, 581, 585, 587), (580, 579, 583, 584), (579, 577, 581, 583), (577, 578, 582, 581), (585, 586, 588, 587), (581, 582, 586, 585), (582, 584, 588, 586), (584, 583, 587, 588), (575, 573, 574, 576), (555, 556, 554, 553), (564, 563, 562, 561), (716, 484, 589, 482), (484, 486, 590, 589), (488, 494, 590, 486, 718, 617), (591, 593, 594, 592), (484, 716, 593, 591), (486, 484, 591, 592), (595, 616, 600, 606, 714), (603, 618, 617, 601), (602, 603, 601, 600), (619, 602, 600, 616), (621, 604, 602, 619), (604, 605, 603, 602), (605, 620, 618, 603), (610, 615, 620, 605), (608, 610, 605, 604), (614, 608, 604, 621), (606, 598, 613, 714), (596, 642, 644, 609), (600, 611, 598, 606), (715, 612, 596, 607), (607, 596, 609, 601), (601, 609, 611, 600), (714, 613, 612, 715), (608, 622, 623, 610), (610, 623, 625, 615), (614, 624, 625, 615), (614, 624, 622, 608), (623, 627, 629, 625), (624, 628, 626, 622), (624, 628, 629, 625), (622, 626, 627, 623), (627, 631, 633, 629), (628, 632, 630, 626), (628, 632, 633, 629), (626, 630, 631, 627), (632, 636, 637, 633), (630, 634, 635, 631), (631, 635, 637, 633), (632, 636, 634, 630), (635, 639, 641, 637), (636, 640, 638, 634), (636, 640, 641, 637), (634, 638, 639, 635), (645, 651, 649, 643), (613, 647, 646, 612), (611, 645, 643, 598), (612, 646, 642, 596), (609, 644, 645, 611), (598, 643, 647, 613), (649, 655, 659, 653), (642, 648, 650, 644), (643, 649, 653, 647), (646, 652, 648, 642), (644, 650, 651, 645), (647, 653, 652, 646), (657, 663, 661, 655), (652, 658, 654, 648), (650, 656, 657, 651), (653, 659, 658, 652), (651, 657, 655, 649), (648, 654, 656, 650), (660, 694, 695, 662), (654, 660, 662, 656), (655, 661, 665, 659), (658, 664, 660, 654), (656, 662, 663, 657), (659, 665, 664, 658), (718, 721, 719, 599), (667, 669, 676, 672, 674, 668, 666, 670, 677, 673, 675, 671), (667, 671, 665, 661), (664, 670, 666, 660), (662, 668, 674, 672, 676, 669, 663), (665, 671, 675, 673, 677, 670, 664), (663, 669, 667, 661), (673, 683, 682, 672), (668, 678, 679, 670), (669, 690, 693, 676), (677, 681, 679, 670), (668, 678, 680, 674), (677, 681, 680, 674), (684, 682, 683, 685), (672, 682, 684, 674), (674, 684, 685, 677), (677, 685, 683, 673), (672, 686, 687, 673), (675, 688, 689, 676), (672, 686, 689, 676), (675, 688, 687, 673), (693, 690, 691, 692), (675, 692, 691, 671), (676, 693, 692, 675), (671, 691, 690, 669), (695, 694, 696, 697), (666, 696, 694, 660), (668, 697, 696, 666), (662, 695, 697, 668), (638, 698, 699, 639), (701, 705, 704, 699), (640, 700, 698, 638), (640, 700, 701, 641), (703, 707, 709, 705), (639, 702, 703, 641), (641, 703, 705, 701), (699, 704, 702, 639), (708, 712, 710, 706), (705, 709, 708, 704), (704, 708, 706, 702), (702, 706, 707, 703), (710, 712, 713, 711), (706, 710, 711, 707), (707, 711, 713, 709), (709, 713, 712, 708), (700, 701, 699, 698), (680, 678, 679, 681), (689, 686, 687, 688), (716, 595, 714, 597), (597, 714, 715, 599), (601, 617, 718, 599, 715, 607), (717, 719, 721, 720), (597, 717, 720, 716), (599, 719, 717, 597)])
me_sphere.use_remesh_preserve_volume = False
me_sphere.use_remesh_preserve_attributes = False
me_sphere.use_mirror_vertex_groups = False
me_sphere.update()
arm_armature = bpy.data.armatures.new('Armature')  # bones are not reproduced

# ---- objects
ob_armature = bpy.data.objects.new('Armature', arm_armature)
ob_sphere = bpy.data.objects.new('Sphere', me_sphere)
ob_lamp = bpy.data.objects.new('Lamp', light_lamp)
ob_camera = bpy.data.objects.new('Camera', cam_camera)

# ---- transforms, parenting, visibility, modifiers, constraints
ob_armature.location = (0.0, 0.0, 0.0)
ob_armature.show_in_front = True
ob_sphere.parent = ob_armature
ob_sphere.location = (-0.05433, -0.1236, 3.71)
ob_sphere.rotation_euler = (0.3674, -0.0, 0.0)
ob_sphere.lineart.crease_threshold = 0.0
_vg = ob_sphere.vertex_groups.new(name='Group')
for _i, _w in zip([0, 1, 2, 3, 4, 5, 6, 7, 8, 9, 10, 11, 12, 13, 14, 15, 16, 17, 18, 19, 20, 21, 22, 23, 24, 25, 26, 27, 28, 29, 30, 31, 32, 33, 34, 35, 36, 37, 38, 39, 40, 41, 42, 43, 44, 45, 46, 47, 48, 49, 50, 51, 52, 53, 54, 55, 56, 57, 58, 59, 60, 61, 62, 63, 64, 65, 66, 67, 68, 69, 70, 71, 72, 73, 74, 75, 76, 77, 78, 79, 80, 81, 82, 83, 84, 85, 86, 87, 88, 89, 90, 91, 92, 93, 94, 95, 96, 97, 98, 99, 100, 101, 102, 103, 104, 105, 106, 107, 108, 109, 110, 111, 112, 113, 114, 115, 116, 117, 118, 119, 120, 121, 122, 123, 124, 125, 126, 127, 128, 129, 130, 131, 132, 133, 134, 135, 136, 137, 138, 139, 140, 141, 142, 143, 144, 145, 146, 147, 148, 149, 150, 151, 152, 153, 154, 155, 156, 157, 158, 159, 160, 161, 162, 163, 164, 165, 166, 167, 168, 169, 170, 171, 172, 173, 174, 175, 176, 177, 178, 179, 180, 181, 182, 183, 184, 185, 186, 187, 188, 189, 190, 191, 192, 193, 194, 195, 196, 197, 198, 199, 200, 201, 202, 203, 204, 205, 206, 207, 208, 209, 210, 211, 212, 213, 214, 215, 216, 217, 218, 219, 220, 221, 222, 223, 224, 225, 226, 227, 228, 229, 230, 231, 232, 233, 234, 235, 236, 237, 238, 239, 240, 241, 242, 243, 244, 245, 246, 247, 248, 249, 250, 251, 252, 253, 254, 255, 256, 257, 258, 259, 260, 261, 262, 263, 264, 265, 266, 267, 268, 269, 270, 271, 272, 273, 274, 275, 276, 277, 278, 279, 280, 281, 282, 283, 284, 285, 286, 287, 288, 289, 290, 291, 292, 293, 294, 295, 296, 297, 298, 299, 300, 301, 302, 303, 304, 305, 306, 307, 308, 309, 310, 311, 312, 313, 314, 315, 316, 317, 318, 319, 320, 321, 322, 323, 324, 325, 326, 327, 328, 329, 330, 331, 332, 333, 334, 335, 336, 337, 338, 339, 340, 341, 342, 343, 344, 345, 346, 347, 348, 349, 350, 351, 352, 353, 354, 355, 356, 357, 358, 359, 360, 361, 362, 363, 364, 365, 366, 367, 368, 369, 370, 371, 372, 373, 374, 375, 376, 377, 378, 379, 380, 381, 382, 383, 384, 385, 386, 387, 388, 389, 390, 391, 392, 393, 394, 395, 396, 397, 398, 399, 400, 401, 402, 403, 404, 405, 406, 407, 408, 409, 410, 411, 412, 413, 414, 415, 416, 417, 418, 419, 420, 421, 422, 423, 424, 425, 426, 427, 428, 429, 430, 431, 432, 433, 434, 435, 436, 437, 438, 439, 440, 441, 442, 443, 444, 445, 446, 447, 448, 449, 450, 451, 452, 453, 454, 455, 456, 457, 458, 459, 460, 461, 462, 463, 464, 465, 466, 467, 468, 469, 470, 471, 472, 473, 474, 475, 476, 477, 478, 479, 480, 481, 482, 483, 484, 485, 486, 487, 488, 489, 490, 491, 492, 494, 496, 497, 498, 499, 500, 501, 502, 503, 513, 514, 515, 516, 517, 518, 519, 520, 521, 522, 523, 524, 525, 526, 527, 528, 529, 530, 531, 532, 533, 534, 535, 539, 541, 544, 545, 546, 547, 548, 549, 550, 551, 552, 554, 555, 556, 557, 558, 563, 564, 565, 566, 569, 570, 571, 572, 573, 574, 575, 576, 577, 578, 579, 580, 581, 582, 583, 584, 585, 586, 587, 588, 589, 590, 591, 592, 593, 594, 595, 596, 597, 599, 606, 607, 612, 613, 617, 618, 620, 638, 639, 640, 641, 642, 643, 644, 645, 646, 647, 648, 649, 650, 651, 652, 653, 659, 698, 699, 700, 701, 702, 703, 704, 705, 706, 707, 708, 709, 710, 711, 712, 713, 714, 715, 716, 717, 718, 719, 720, 721], [1.0, 1.0, 1.0, 0.9996, 0.9997, 1.0, 0.9991, 0.9952, 0.9956, 0.9956, 1.0, 1.0, 1.0, 1.0, 1.0, 0.9999, 0.9957, 0.9865, 0.9923, 0.9982, 0.9998, 0.9998, 0.9972, 0.9763, 0.9986, 1.0, 1.0, 1.0, 1.0, 1.0, 0.9999, 0.9979, 0.9888, 0.9903, 0.9969, 0.9998, 1.0, 0.9978, 0.9767, 0.9973, 1.0, 1.0, 1.0, 1.0, 0.9999, 1.0, 0.999, 0.9912, 0.9881, 0.9955, 0.9998, 1.0, 0.9969, 0.9734, 0.9867, 1.0, 1.0, 1.0, 1.0, 0.9999, 0.9998, 0.9983, 0.9902, 0.9841, 0.9941, 0.9998, 0.9998, 0.9944, 0.9662, 0.9633, 1.0, 1.0, 1.0, 0.9998, 0.9999, 1.0, 0.9972, 0.9884, 0.9852, 0.996, 0.9999, 0.9998, 0.9941, 0.98, 1.0, 1.0, 0.9999, 1.0, 1.0, 1.0, 0.9985, 0.9934, 0.9894, 0.994, 0.999, 1.0, 0.9999, 0.9957, 0.9704, 0.9987, 1.0, 0.9996, 0.9999, 1.0, 0.9994, 0.9937, 0.9875, 0.9934, 0.9984, 0.9998, 1.0, 1.0, 0.9975, 0.9623, 1.0, 1.0, 0.9994, 0.9999, 0.9999, 0.9974, 0.9855, 0.9868, 0.9972, 0.9998, 1.0, 1.0, 1.0, 0.9983, 0.971, 0.9999, 1.0, 0.9998, 1.0, 0.9997, 0.9924, 0.9817, 0.9846, 0.998, 1.0, 1.0, 1.0, 1.0, 0.9987, 0.982, 0.9998, 1.0, 0.9999, 1.0, 0.9995, 0.9935, 0.9823, 0.9861, 0.9972, 1.0, 1.0, 1.0, 1.0, 0.9989, 0.99, 0.9723, 1.0, 0.9999, 1.0, 0.9997, 0.9964, 0.9901, 0.9944, 0.9961, 0.9999, 1.0, 1.0, 1.0, 0.9984, 0.9816, 0.9961, 1.0, 1.0, 1.0, 0.9998, 0.9994, 0.9994, 1.0, 0.9998, 0.9995, 1.0, 1.0, 1.0, 0.997, 0.9721, 1.0, 1.0, 1.0, 1.0, 0.9999, 1.0, 1.0, 1.0, 1.0, 1.0, 1.0, 1.0, 1.0, 0.9978, 0.9771, 0.9998, 0.9991, 1.0, 1.0, 1.0, 1.0, 1.0, 1.0, 1.0, 1.0, 1.0, 1.0, 1.0, 1.0, 0.9994, 0.985, 0.9995, 0.9999, 1.0, 1.0, 1.0, 1.0, 1.0, 1.0, 1.0, 1.0, 1.0, 1.0, 1.0, 0.9998, 0.9911, 0.9996, 0.9999, 0.9999, 0.9999, 1.0, 1.0, 1.0, 1.0, 1.0, 0.9995, 0.9999, 1.0, 1.0, 0.9998, 0.9931, 1.0, 0.9998, 0.9998, 0.9998, 0.9999, 1.0, 1.0, 1.0, 1.0, 1.0, 0.9999, 1.0, 1.0, 0.9997, 0.9942, 1.0, 0.9998, 0.9997, 0.9997, 0.9999, 1.0, 1.0, 1.0, 1.0, 1.0, 1.0, 1.0, 1.0, 0.9997, 0.996, 0.9985, 0.9997, 0.9996, 0.9997, 0.9999, 1.0, 1.0, 1.0, 1.0, 1.0, 1.0, 0.9999, 1.0, 0.9994, 0.9907, 0.9857, 1.0, 0.9997, 0.9996, 0.9997, 1.0, 1.0, 1.0, 1.0, 0.9998, 0.9998, 1.0, 0.9998, 1.0, 0.999, 0.9846, 0.9821, 0.9997, 0.9996, 0.9999, 1.0, 1.0, 1.0, 0.9999, 0.9996, 0.9998, 1.0, 0.9998, 1.0, 0.999, 0.9869, 0.9517, 0.9997, 0.9996, 1.0, 1.0, 1.0, 1.0, 1.0, 0.9996, 0.9998, 1.0, 0.9999, 1.0, 0.9994, 1.0, 1.0, 0.9997, 0.9997, 1.0, 1.0, 0.9992, 1.0, 1.0, 0.9993, 0.9993, 0.9996, 0.9996, 0.9998, 0.999, 0.9962, 1.0, 0.9997, 0.9998, 1.0, 1.0, 0.9988, 0.9999, 1.0, 0.9988, 0.9977, 0.9983, 0.9988, 0.9991, 0.9978, 0.9998, 0.9663, 0.9997, 0.9998, 1.0, 1.0, 0.9997, 0.9999, 1.0, 0.9979, 0.9952, 0.9961, 0.9974, 0.9981, 0.9965, 0.9881, 1.0, 0.9998, 0.9998, 1.0, 1.0, 1.0, 1.0, 0.9999, 0.9975, 0.9938, 0.9945, 0.9971, 0.9981, 0.9961, 0.9846, 0.9979, 0.9998, 0.9999, 1.0, 1.0, 1.0, 0.9999, 1.0, 0.9992, 0.9962, 0.9955, 0.9986, 0.9994, 0.9966, 0.9824, 0.9777, 0.9998, 0.9999, 1.0, 1.0, 1.0, 1.0, 1.0, 0.9996, 0.9974, 0.9965, 0.9995, 1.0, 0.9965, 0.9791, 0.9689, 0.9999, 1.0, 1.0, 1.0, 1.0, 1.0, 0.9999, 0.9993, 0.9977, 0.9977, 0.9998, 0.9995, 0.9945, 0.9745, 0.9951, 0.9999, 1.0, 1.0, 1.0, 1.0, 1.0, 0.9999, 0.9984, 0.996, 0.9969, 0.9997, 0.9995, 0.9919, 0.9701, 0.9875, 0.9999, 1.0, 1.0, 0.9997, 0.9997, 1.0, 0.9998, 0.9975, 0.9961, 0.9986, 0.9999, 0.9991, 0.9917, 0.9681, 0.9936, 0.9992, 1.0, 0.9997, 0.972, 0.9995, 0.09032, 0.4521, 0.0, 0.3699, 0.09914, 0.0, 0.02111, 0.0, 0.0, 0.0, 0.0, 0.04889, 0.03077, 0.0, 0.01024, 0.4148, 0.4114, 0.0, 0.0, 0.0, 1.0, 1.0, 1.0, 1.0, 0.9998, 0.9929, 0.9999, 1.0, 0.998, 0.9993, 0.9768, 0.9943, 0.9997, 0.9816, 0.9992, 0.9999, 0.001707, 0.1297, 0.04946, 0.005889, 0.003645, 0.2068, 0.0, 0.0, 0.0, 0.0, 0.0, 0.0, 0.0, 0.0, 0.0, 0.0, 0.0, 0.0, 0.0, 0.0, 0.0, 0.0, 0.0, 0.0, 0.0, 0.0, 0.0, 0.0, 0.0, 0.0, 0.0, 0.9999, 0.9978, 1.0, 1.0, 0.9778, 1.0, 0.9999, 0.9999, 0.9867, 0.9999, 0.9977, 0.9765, 0.9991, 0.9985, 1.0, 0.9738, 0.0919, 0.01819, 0.9724, 0.9301, 0.9596, 0.6263, 0.1107, 0.0524, 0.0, 0.00269, 0.00502, 0.04499, 0.4792, 0.5631, 0.0, 0.0, 0.0, 0.9943, 0.9995, 0.9986, 0.9948, 0.9908, 0.9449, 0.9967, 0.9992, 0.969, 0.9884, 0.9987, 0.9962, 0.996, 0.9989, 0.9996, 0.9665, 0.0274, 1.0, 0.9993, 0.9997, 0.9946, 0.9817, 0.9953, 0.9998, 0.9952, 0.9999, 0.9718, 1.0, 0.9883, 1.0, 0.9981, 0.9985, 0.9967, 0.05749, 0.02024, 0.04601, 0.9391, 0.3763, 0.9413, 0.8102, 0.3465]): _vg.add([_i], _w, 'REPLACE')
_vg = ob_sphere.vertex_groups.new(name='Spine1')
for _i, _w in zip([488, 489, 490, 491, 492, 495, 497, 501, 502, 504, 601, 602, 603, 604, 605, 608, 610, 614, 615, 617, 618, 619, 620, 621, 622, 623, 624, 625, 627, 628, 629], [0.001605, 0.1757, 0.1929, 0.6016, 0.5528, 0.2565, 0.2794, 0.2079, 0.2653, 0.01076, 0.002261, 0.1759, 0.1928, 0.601, 0.5523, 0.2563, 0.2792, 0.5381, 1.199, 0.01899, 0.2415, 0.1149, 0.7849, 0.7851, 0.2078, 0.2652, 0.641, 1.079, 0.01074, 0.06238, 0.09759]): _vg.add([_i], _w, 'REPLACE')
_vg = ob_sphere.vertex_groups.new(name='Spine2')
for _i, _w in zip([482, 487, 488, 489, 490, 491, 492, 494, 495, 496, 497, 498, 501, 502, 595, 600, 601, 602, 603, 604, 605, 606, 607, 608, 609, 610, 611, 614, 616, 617, 618, 619, 620, 621, 622, 623, 624, 716], [0.1494, 0.1606, 0.1407, 0.6384, 0.6029, 0.1975, 0.2231, 0.006511, 0.06565, 0.06234, 0.07069, 0.03928, 0.03157, 0.03378, 0.1489, 0.1582, 0.1404, 0.6381, 0.6029, 0.1978, 0.2233, 0.0518, 0.006449, 0.06573, 0.0622, 0.07077, 0.03818, 0.03063, 0.8487, 0.7093, 0.6819, 0.8533, 0.2151, 0.1443, 0.03166, 0.03388, 0.009494, 0.01034]): _vg.add([_i], _w, 'REPLACE')
_vg = ob_sphere.vertex_groups.new(name='Spine3')
for _i, _w in zip([482, 484, 486, 593, 594, 595, 597, 599, 616, 617, 716, 718, 720, 721], [0.5482, 0.08983, 0.02231, 0.009079, 0.0363, 0.5482, 0.08916, 0.02225, 0.03131, 0.03329, 0.7656, 0.6708, 0.01181, 0.03255]): _vg.add([_i], _w, 'REPLACE')
_vg = ob_sphere.vertex_groups.new(name='Neck')
for _i, _w in zip([6, 7, 8, 9, 16, 17, 18, 19, 20, 21, 22, 23, 24, 31, 32, 33, 34, 35, 36, 37, 38, 39, 46, 47, 48, 49, 50, 51, 52, 53, 54, 61, 62, 63, 64, 65, 66, 67, 68, 69, 75, 76, 77, 78, 79, 80, 81, 82, 83, 84, 90, 91, 92, 93, 94, 95, 96, 97, 98, 99, 105, 106, 107, 108, 109, 110, 111, 112, 113, 114, 120, 121, 122, 123, 124, 125, 126, 127, 128, 129, 135, 136, 137, 138, 139, 140, 141, 142, 143, 144, 150, 151, 152, 153, 154, 155, 156, 157, 158, 159, 165, 166, 167, 168, 169, 170, 171, 172, 173, 174, 180, 181, 182, 183, 184, 185, 186, 187, 188, 189, 195, 196, 197, 198, 199, 200, 201, 202, 203, 204, 205, 211, 212, 213, 214, 215, 216, 217, 218, 219, 220, 226, 227, 228, 229, 230, 231, 232, 233, 234, 235, 241, 242, 243, 244, 245, 246, 247, 248, 249, 250, 256, 257, 258, 259, 260, 261, 262, 263, 264, 265, 271, 272, 273, 274, 275, 276, 277, 278, 279, 280, 286, 287, 288, 289, 290, 291, 292, 293, 294, 295, 302, 303, 304, 305, 306, 307, 308, 309, 310, 311, 317, 318, 319, 320, 321, 322, 323, 324, 325, 326, 332, 333, 334, 335, 336, 337, 338, 339, 340, 341, 347, 348, 349, 350, 351, 352, 353, 354, 355, 356, 362, 363, 364, 365, 366, 367, 368, 369, 370, 371, 377, 378, 379, 380, 381, 382, 383, 384, 385, 386, 392, 393, 394, 395, 396, 397, 398, 399, 400, 401, 407, 408, 409, 410, 411, 412, 413, 414, 415, 416, 422, 423, 424, 425, 426, 427, 428, 429, 430, 431, 437, 438, 439, 440, 441, 442, 443, 444, 445, 446, 453, 454, 455, 456, 457, 458, 459, 460, 461, 468, 469, 470, 471, 472, 473, 474, 475, 476, 477, 478, 479, 480, 481, 591, 592, 593, 594, 716, 717, 718, 719, 720, 721], [0.02457, 0.06325, 0.1067, 0.5799, 0.0241, 0.06292, 0.1063, 0.182, 0.3215, 0.3566, 0.5832, 0.6399, 0.7642, 0.0251, 0.06314, 0.106, 0.1807, 0.3185, 0.3538, 0.5785, 0.6411, 0.7786, 0.02711, 0.06358, 0.1053, 0.1776, 0.3109, 0.3466, 0.5633, 0.6376, 0.7979, 0.02952, 0.06372, 0.1031, 0.1709, 0.296, 0.3322, 0.5326, 0.629, 0.8238, 0.00257, 0.0315, 0.06306, 0.09859, 0.1581, 0.2672, 0.3086, 0.4777, 0.616, 0.84, 0.005552, 0.03289, 0.06166, 0.09214, 0.1388, 0.209, 0.2828, 0.4442, 0.6048, 0.8492, 0.008106, 0.03415, 0.06072, 0.08775, 0.1274, 0.1852, 0.2662, 0.4244, 0.5975, 0.8528, 0.01006, 0.03541, 0.06053, 0.08593, 0.1226, 0.1762, 0.2588, 0.4154, 0.5937, 0.8517, 0.01119, 0.03636, 0.06089, 0.08611, 0.1224, 0.1757, 0.2596, 0.4153, 0.5911, 0.8444, 0.01129, 0.03666, 0.06151, 0.08782, 0.1261, 0.1823, 0.2702, 0.4214, 0.5869, 0.8293, 0.01029, 0.0361, 0.06221, 0.09092, 0.134, 0.1999, 0.294, 0.4312, 0.5784, 0.8065, 0.008337, 0.03468, 0.06286, 0.09529, 0.149, 0.2386, 0.3405, 0.4411, 0.5653, 0.7774, 0.005763, 0.03247, 0.06322, 0.1006, 0.1736, 0.323, 0.3753, 0.4452, 0.5498, 0.7434, 0.9823, 0.003113, 0.02987, 0.06303, 0.1057, 0.1939, 0.354, 0.3892, 0.4428, 0.5357, 0.7184, 0.001248, 0.0281, 0.06492, 0.1247, 0.2064, 0.3578, 0.39, 0.4375, 0.525, 0.7012, 0.0009565, 0.02797, 0.0691, 0.136, 0.2091, 0.3392, 0.3862, 0.4336, 0.519, 0.6911, 0.002639, 0.02983, 0.06586, 0.125, 0.2054, 0.3542, 0.3867, 0.433, 0.5178, 0.6877, 0.005715, 0.03315, 0.06506, 0.1079, 0.1932, 0.3444, 0.381, 0.4323, 0.5204, 0.691, 0.009245, 0.03656, 0.06536, 0.1022, 0.1736, 0.3094, 0.3609, 0.4268, 0.5248, 0.7008, 0.01245, 0.03918, 0.0649, 0.096, 0.1465, 0.2336, 0.3198, 0.4123, 0.5286, 0.7173, 0.01481, 0.04076, 0.06408, 0.09117, 0.1306, 0.1926, 0.2739, 0.3908, 0.5299, 0.7408, 0.01605, 0.04133, 0.06322, 0.08776, 0.1223, 0.1719, 0.2452, 0.3668, 0.5277, 0.7568, 0.0161, 0.04102, 0.06247, 0.08577, 0.118, 0.1629, 0.2282, 0.3386, 0.5226, 0.7656, 0.01509, 0.0401, 0.06207, 0.08542, 0.1176, 0.1619, 0.2238, 0.3275, 0.5196, 0.769, 0.01327, 0.039, 0.06233, 0.08724, 0.1221, 0.1697, 0.2298, 0.3312, 0.5217, 0.7687, 0.0109, 0.03802, 0.06347, 0.09181, 0.1335, 0.1926, 0.2471, 0.3504, 0.5312, 0.7658, 0.008086, 0.037, 0.06516, 0.09857, 0.1526, 0.2479, 0.2765, 0.3911, 0.5485, 0.7596, 0.004782, 0.03524, 0.06618, 0.1038, 0.1667, 0.2788, 0.3084, 0.4712, 0.5714, 0.748, 0.001113, 0.03252, 0.06612, 0.1066, 0.1752, 0.2979, 0.3313, 0.5195, 0.593, 0.7429, 0.02938, 0.06528, 0.1075, 0.1797, 0.31, 0.3453, 0.5499, 0.6109, 0.7427, 0.02649, 0.06415, 0.1072, 0.1817, 0.3173, 0.3528, 0.569, 0.6247, 0.7464, 0.1822, 0.321, 0.3562, 0.6344, 0.7536, 0.9316, 0.8897, 0.956, 0.9257, 0.002979, 0.9306, 0.06256, 0.8886, 0.9554, 0.9298]): _vg.add([_i], _w, 'REPLACE')
_vg = ob_sphere.vertex_groups.new(name='Head')
for _i, _w in zip([0, 1, 2, 3, 4, 5, 6, 7, 8, 9, 10, 11, 12, 13, 14, 15, 16, 17, 18, 19, 20, 21, 22, 23, 24, 25, 26, 27, 28, 29, 30, 31, 32, 33, 34, 35, 36, 37, 38, 39, 40, 41, 42, 43, 44, 45, 46, 47, 48, 49, 50, 51, 52, 53, 54, 55, 56, 57, 58, 59, 60, 61, 62, 63, 64, 65, 66, 67, 68, 69, 70, 71, 72, 73, 74, 75, 76, 77, 78, 79, 80, 81, 82, 83, 84, 85, 86, 87, 88, 89, 90, 91, 92, 93, 94, 95, 96, 97, 98, 99, 100, 101, 102, 103, 104, 105, 106, 107, 108, 109, 110, 111, 112, 113, 114, 115, 116, 117, 118, 119, 120, 121, 122, 123, 124, 125, 126, 127, 128, 129, 130, 131, 132, 133, 134, 135, 136, 137, 138, 139, 140, 141, 142, 143, 144, 145, 146, 147, 148, 149, 150, 151, 152, 153, 154, 155, 156, 157, 158, 159, 160, 161, 162, 163, 164, 165, 166, 167, 168, 169, 170, 171, 172, 173, 174, 175, 176, 177, 178, 179, 180, 181, 182, 183, 184, 185, 186, 187, 188, 189, 190, 191, 192, 193, 194, 195, 196, 197, 198, 199, 200, 201, 202, 203, 204, 206, 207, 208, 209, 210, 211, 212, 213, 214, 215, 216, 217, 218, 219, 220, 221, 222, 223, 224, 225, 226, 227, 228, 229, 230, 231, 232, 233, 234, 235, 236, 237, 238, 239, 240, 241, 242, 243, 244, 245, 246, 247, 248, 249, 250, 251, 252, 253, 254, 255, 256, 257, 258, 259, 260, 261, 262, 263, 264, 265, 266, 267, 268, 269, 270, 271, 272, 273, 274, 275, 276, 277, 278, 279, 280, 281, 282, 283, 284, 285, 286, 287, 288, 289, 290, 291, 292, 293, 294, 295, 296, 297, 298, 299, 300, 301, 302, 303, 304, 305, 306, 307, 308, 309, 310, 311, 312, 313, 314, 315, 316, 317, 318, 319, 320, 321, 322, 323, 324, 325, 326, 327, 328, 329, 330, 331, 332, 333, 334, 335, 336, 337, 338, 339, 340, 341, 342, 343, 344, 345, 346, 347, 348, 349, 350, 351, 352, 353, 354, 355, 356, 357, 358, 359, 360, 361, 362, 363, 364, 365, 366, 367, 368, 369, 370, 371, 372, 373, 374, 375, 376, 377, 378, 379, 380, 381, 382, 383, 384, 385, 386, 387, 388, 389, 390, 391, 392, 393, 394, 395, 396, 397, 398, 399, 400, 401, 402, 403, 404, 405, 406, 407, 408, 409, 410, 411, 412, 413, 414, 415, 416, 417, 418, 419, 420, 421, 422, 423, 424, 425, 426, 427, 428, 429, 430, 431, 432, 433, 434, 435, 436, 437, 438, 439, 440, 441, 442, 443, 444, 445, 446, 447, 448, 449, 450, 451, 452, 453, 454, 455, 456, 457, 458, 459, 460, 461, 462, 463, 464, 465, 466, 467, 468, 469, 470, 471, 472, 473, 474, 475, 476, 477, 478, 479, 480, 481], [0.9959, 0.9967, 0.9964, 0.9941, 0.9885, 0.9786, 0.9627, 0.9368, 0.8933, 0.4201, 0.9959, 0.9967, 0.9964, 0.9941, 0.9886, 0.9788, 0.9629, 0.9371, 0.8937, 0.818, 0.6785, 0.6434, 0.4168, 0.3601, 0.2358, 0.9958, 0.9965, 0.996, 0.9935, 0.9879, 0.9781, 0.9625, 0.9369, 0.894, 0.8193, 0.6815, 0.6462, 0.4215, 0.3589, 0.2214, 0.9957, 0.9961, 0.9952, 0.9925, 0.9867, 0.9769, 0.9614, 0.9364, 0.8947, 0.8224, 0.6891, 0.6534, 0.4367, 0.3624, 0.2021, 0.9955, 0.9955, 0.9942, 0.9911, 0.985, 0.9753, 0.9602, 0.9363, 0.8969, 0.8291, 0.704, 0.6678, 0.4674, 0.371, 0.1762, 0.9952, 0.9948, 0.9931, 0.9895, 0.9833, 0.9737, 0.9593, 0.9369, 0.9014, 0.8419, 0.7328, 0.6914, 0.5223, 0.384, 0.16, 0.9949, 0.9941, 0.992, 0.988, 0.9816, 0.9722, 0.9586, 0.9383, 0.9079, 0.8612, 0.791, 0.7172, 0.5558, 0.3952, 0.1508, 0.9946, 0.9935, 0.9909, 0.9867, 0.9802, 0.9709, 0.9579, 0.9393, 0.9122, 0.8726, 0.8148, 0.7338, 0.5756, 0.4025, 0.1472, 0.9943, 0.9929, 0.9901, 0.9856, 0.9791, 0.97, 0.9573, 0.9395, 0.9141, 0.8774, 0.8238, 0.7412, 0.5846, 0.4063, 0.1483, 0.9941, 0.9924, 0.9895, 0.985, 0.9785, 0.9694, 0.9568, 0.9391, 0.9139, 0.8776, 0.8243, 0.7404, 0.5847, 0.4088, 0.1556, 0.9938, 0.992, 0.9891, 0.9847, 0.9783, 0.9694, 0.9567, 0.9385, 0.9122, 0.8739, 0.8177, 0.7298, 0.5786, 0.4131, 0.1707, 0.9936, 0.9918, 0.9889, 0.9848, 0.9787, 0.9699, 0.957, 0.9378, 0.9091, 0.866, 0.8001, 0.706, 0.5688, 0.4216, 0.1935, 0.9935, 0.9916, 0.989, 0.9851, 0.9794, 0.9708, 0.9577, 0.9371, 0.9047, 0.851, 0.7614, 0.6595, 0.5589, 0.4347, 0.2226, 0.9933, 0.9915, 0.9891, 0.9856, 0.9804, 0.9721, 0.9588, 0.9368, 0.8994, 0.8264, 0.677, 0.6247, 0.5548, 0.4502, 0.2566, 0.9932, 0.9915, 0.9892, 0.9861, 0.9813, 0.9734, 0.9601, 0.937, 0.8943, 0.8061, 0.646, 0.6108, 0.5572, 0.4643, 0.2816, 0.9932, 0.9914, 0.9893, 0.9864, 0.9819, 0.9744, 0.9609, 0.9351, 0.8753, 0.7936, 0.6422, 0.61, 0.5625, 0.475, 0.2988, 0.9931, 0.9913, 0.9892, 0.9864, 0.982, 0.9745, 0.961, 0.9309, 0.864, 0.7909, 0.6608, 0.6138, 0.5664, 0.481, 0.3089, 0.9931, 0.9912, 0.989, 0.986, 0.9814, 0.9737, 0.9601, 0.9341, 0.875, 0.7946, 0.6458, 0.6133, 0.567, 0.4822, 0.3123, 0.993, 0.9911, 0.9887, 0.9853, 0.9803, 0.9721, 0.9584, 0.9349, 0.8921, 0.8068, 0.6556, 0.619, 0.5677, 0.4796, 0.309, 0.9931, 0.991, 0.9883, 0.9845, 0.979, 0.9704, 0.9567, 0.9346, 0.8978, 0.8264, 0.6906, 0.6391, 0.5732, 0.4752, 0.2992, 0.9947, 0.9931, 0.9909, 0.9879, 0.9837, 0.9777, 0.9688, 0.9554, 0.9351, 0.904, 0.8535, 0.7664, 0.6802, 0.5877, 0.4714, 0.2827, 0.9932, 0.991, 0.9877, 0.9832, 0.9767, 0.9676, 0.9546, 0.9359, 0.9088, 0.8694, 0.8074, 0.7261, 0.6092, 0.4701, 0.2592, 0.9934, 0.9911, 0.9877, 0.9829, 0.9762, 0.967, 0.9543, 0.9368, 0.9122, 0.8777, 0.8281, 0.7548, 0.6332, 0.4723, 0.2432, 0.9936, 0.9914, 0.988, 0.9831, 0.9762, 0.9669, 0.9545, 0.9375, 0.9142, 0.882, 0.8371, 0.7718, 0.6614, 0.4774, 0.2344, 0.9938, 0.9919, 0.9886, 0.9836, 0.9767, 0.9675, 0.9549, 0.9379, 0.9146, 0.8824, 0.8381, 0.7762, 0.6725, 0.4804, 0.231, 0.9941, 0.9924, 0.9894, 0.9846, 0.9778, 0.9684, 0.9555, 0.9377, 0.9128, 0.8779, 0.8303, 0.7702, 0.6688, 0.4783, 0.2313, 0.9944, 0.9931, 0.9904, 0.9859, 0.9791, 0.9695, 0.956, 0.9365, 0.9082, 0.8665, 0.8074, 0.7529, 0.6496, 0.4688, 0.2342, 0.9948, 0.9939, 0.9916, 0.9875, 0.9808, 0.971, 0.9565, 0.9348, 0.9014, 0.8474, 0.7521, 0.7235, 0.6089, 0.4515, 0.2404, 0.9951, 0.9946, 0.9929, 0.9891, 0.9827, 0.9726, 0.9574, 0.9338, 0.8962, 0.8333, 0.7212, 0.6916, 0.5288, 0.4286, 0.252, 0.9954, 0.9954, 0.9941, 0.9908, 0.9846, 0.9744, 0.9587, 0.9339, 0.8934, 0.8248, 0.7021, 0.6687, 0.4805, 0.407, 0.2571, 0.9956, 0.996, 0.9952, 0.9923, 0.9863, 0.9762, 0.9603, 0.9347, 0.8925, 0.8203, 0.69, 0.6547, 0.4501, 0.3891, 0.2573, 0.9958, 0.9964, 0.9959, 0.9934, 0.9877, 0.9777, 0.9618, 0.9359, 0.8928, 0.8183, 0.6827, 0.6472, 0.431, 0.3753, 0.2536, 0.8178, 0.679, 0.6438, 0.3656, 0.2464]): _vg.add([_i], _w, 'REPLACE')
_vg = ob_sphere.vertex_groups.new(name='Shoulder.L')
for _i, _w in zip([482, 484, 486, 487, 488, 493, 494, 589, 590, 591, 592, 595, 716, 718], [0.1357, 0.8351, 0.918, 0.0117, 0.004283, 0.08101, 0.09633, 0.506, 0.4952, 0.05233, 0.09926, 0.06415, 0.08871, 0.1156]): _vg.add([_i], _w, 'REPLACE')
_vg = ob_sphere.vertex_groups.new(name='Bicep.L')
for _i, _w in zip([482, 483, 484, 485, 486, 487, 488, 489, 490, 491, 492, 493, 494, 496, 498, 499, 500, 517, 518, 519, 520, 521, 522, 589, 590, 616, 617, 618], [0.07533, 0.9911, 0.04262, 0.9545, 0.004792, 0.7691, 0.7832, 0.1309, 0.1387, 0.02571, 0.04208, 0.8977, 0.8642, 0.9152, 0.9305, 0.9568, 0.9648, 0.973, 0.9615, 0.974, 0.9652, 0.9655, 0.964, 0.4914, 0.5023, 0.03046, 0.09609, 0.01265]): _vg.add([_i], _w, 'REPLACE')
_vg = ob_sphere.vertex_groups.new(name='Forearm.L')
for _i, _w in zip([523, 524, 525, 526, 527, 528, 529, 530, 531, 532, 537, 538], [0.1658, 0.1894, 0.8859, 0.8393, 0.0326, 0.05324, 0.04603, 0.06217, 0.1354, 0.14, 0.002042, 0.02559]): _vg.add([_i], _w, 'REPLACE')
_vg = ob_sphere.vertex_groups.new(name='hand.L')
for _i, _w in zip([523, 524, 525, 526, 527, 528, 529, 530, 531, 532, 533, 534, 535, 536, 537, 538, 539, 540, 541, 542, 543, 544, 545, 546, 547, 548, 551, 552, 565, 566, 568], [0.8174, 0.7953, 0.1028, 0.1462, 0.9462, 0.9315, 0.7646, 0.8875, 0.7739, 0.816, 0.9067, 0.9097, 0.1797, 0.788, 0.6731, 0.8437, 0.7343, 0.7711, 0.04117, 0.09611, 0.02936, 0.3421, 0.06809, 0.05381, 0.03071, 0.005358, 0.09482, 0.004582, 0.02216, 0.003673, 0.009219]): _vg.add([_i], _w, 'REPLACE')
_vg = ob_sphere.vertex_groups.new(name='Pinky1.L')
for _i, _w in zip([530, 534, 536, 540, 542, 544, 546, 547, 548, 550, 551, 552, 563, 566, 567, 568], [0.01208, 0.03873, 0.1468, 0.169, 0.8273, 0.25, 0.7576, 0.01301, 0.1092, 0.6808, 0.09335, 0.03243, 0.01658, 0.0663, 0.01916, 0.009356]): _vg.add([_i], _w, 'REPLACE')
_vg = ob_sphere.vertex_groups.new(name='Pinky2.L')
_vg = ob_sphere.vertex_groups.new(name='Pinky3.L')
for _i, _w in zip([561, 562, 563, 564, 565, 566, 567, 568], [0.04035, 0.02827, 0.3892, 0.134, 0.1193, 0.1532, 0.04722, 0.06975]): _vg.add([_i], _w, 'REPLACE')
_vg = ob_sphere.vertex_groups.new(name='Index1.L')
for _i, _w in zip([538, 539, 542, 544, 545, 546, 547, 548, 549, 550, 551, 552, 557, 558, 559, 560, 565, 566, 567, 568], [0.05034, 0.04625, 0.03992, 0.2398, 0.06967, 0.1135, 0.1804, 0.6523, 0.04038, 0.1535, 0.5462, 0.1146, 0.1262, 0.1297, 0.1238, 0.1246, 0.01087, 0.01005, 0.001223, 0.001255]): _vg.add([_i], _w, 'REPLACE')
_vg = ob_sphere.vertex_groups.new(name='Index2.L')
_vg = ob_sphere.vertex_groups.new(name='Index3.L')
for _i, _w in zip([544, 546, 550, 551, 561, 562, 563, 564, 565, 566, 567, 568], [0.0624, 0.0004503, 0.009908, 0.04485, 0.445, 0.8682, 0.4912, 0.7374, 0.7552, 0.699, 0.8609, 0.8229]): _vg.add([_i], _w, 'REPLACE')
_vg = ob_sphere.vertex_groups.new(name='Middle1.L')
for _i, _w in zip([538, 539, 541, 543, 544, 545, 546, 547, 548, 549, 550, 551, 552, 557, 558, 559, 560], [0.04015, 0.06043, 0.02258, 0.06227, 0.07418, 0.3811, 0.01861, 0.5756, 0.1515, 0.178, 0.07701, 0.1656, 0.6566, 0.2328, 0.2202, 0.2366, 0.2381]): _vg.add([_i], _w, 'REPLACE')
_vg = ob_sphere.vertex_groups.new(name='Middle2.L')
_vg = ob_sphere.vertex_groups.new(name='Middle3.L')
for _i, _w in zip([549, 553, 554, 555, 556, 557, 558, 559, 560, 561, 562, 563, 564], [0.006802, 0.2384, 0.2073, 0.8272, 0.7844, 0.4185, 0.4354, 0.3959, 0.398, 0.4939, 0.06537, 0.06236, 0.117]): _vg.add([_i], _w, 'REPLACE')
_vg = ob_sphere.vertex_groups.new(name='Pointer1.L')
for _i, _w in zip([543, 545, 547, 549, 552, 557, 558, 559, 560], [0.03814, 0.03071, 0.06964, 0.584, 0.05291, 0.1251, 0.12, 0.1424, 0.1385]): _vg.add([_i], _w, 'REPLACE')
_vg = ob_sphere.vertex_groups.new(name='Pointer2.L')
_vg = ob_sphere.vertex_groups.new(name='Pointer3.L')
for _i, _w in zip([545, 553, 554, 555, 556], [0.005919, 0.7257, 0.7757, 0.1437, 0.1944]): _vg.add([_i], _w, 'REPLACE')
_vg = ob_sphere.vertex_groups.new(name='Thumb1.L')
for _i, _w in zip([529, 531, 533, 535, 537, 539, 541, 543, 545, 547, 549, 552, 557, 558, 559, 560, 572], [0.1739, 0.0812, 0.05202, 0.784, 0.2822, 0.1491, 0.8311, 0.7791, 0.3499, 0.06184, 0.1235, 0.07863, 0.03936, 0.03536, 0.04679, 0.04576, 0.005546]): _vg.add([_i], _w, 'REPLACE')
_vg = ob_sphere.vertex_groups.new(name='Thumb2.L')
_vg = ob_sphere.vertex_groups.new(name='Thumb3.L')
for _i, _w in zip([541, 543, 569, 570, 571, 572], [0.06177, 0.02175, 0.9823, 0.9603, 1.003, 0.9968]): _vg.add([_i], _w, 'REPLACE')
_vg = ob_sphere.vertex_groups.new(name='Shoulder.R')
for _i, _w in zip([482, 595, 597, 599, 601, 606, 607, 714, 715, 716, 717, 718, 719], [0.06357, 0.1347, 0.8362, 0.918, 0.001579, 0.09385, 0.09617, 0.5029, 0.4951, 0.08902, 0.05303, 0.1157, 0.09934]): _vg.add([_i], _w, 'REPLACE')
_vg = ob_sphere.vertex_groups.new(name='Bicep.R')
for _i, _w in zip([595, 596, 597, 598, 599, 600, 601, 602, 603, 604, 605, 606, 607, 609, 611, 612, 613, 616, 617, 618, 642, 643, 644, 645, 646, 647, 714, 715], [0.07751, 0.9915, 0.04302, 0.9557, 0.004835, 0.779, 0.7846, 0.1325, 0.1392, 0.02667, 0.04258, 0.8448, 0.8644, 0.9162, 0.9326, 0.9566, 0.9608, 0.04368, 0.09622, 0.01283, 0.9732, 0.9614, 0.9743, 0.965, 0.9654, 0.9632, 0.499, 0.5025]): _vg.add([_i], _w, 'REPLACE')
_vg = ob_sphere.vertex_groups.new(name='Forearm.R')
for _i, _w in zip([648, 649, 650, 651, 652, 653, 654, 655, 656, 657, 662, 663], [0.1661, 0.1902, 0.8857, 0.8394, 0.03277, 0.05343, 0.04611, 0.06229, 0.1354, 0.1401, 0.002034, 0.02616]): _vg.add([_i], _w, 'REPLACE')
_vg = ob_sphere.vertex_groups.new(name='hand.R')
for _i, _w in zip([648, 649, 650, 651, 652, 653, 654, 655, 656, 657, 658, 659, 660, 661, 662, 663, 664, 665, 666, 667, 668, 669, 670, 671, 672, 675, 676, 682, 683, 684, 685], [0.8171, 0.7945, 0.103, 0.146, 0.946, 0.9312, 0.7642, 0.8844, 0.773, 0.8107, 0.9061, 0.9077, 0.1791, 0.7768, 0.6711, 0.823, 0.7323, 0.7652, 0.03534, 0.05932, 0.0244, 0.08576, 0.0128, 0.03053, 0.08587, 0.01931, 0.08581, 0.004332, 0.0009828, 0.003165, 0.002471]): _vg.add([_i], _w, 'REPLACE')
_vg = ob_sphere.vertex_groups.new(name='Pinky1.R')
for _i, _w in zip([655, 659, 661, 665, 667, 669, 671, 672, 673, 675, 676, 691], [0.004528, 0.02698, 0.1334, 0.1469, 0.7853, 0.05087, 0.6207, 0.05093, 0.006208, 0.1365, 0.05089, 0.05308]): _vg.add([_i], _w, 'REPLACE')
_vg = ob_sphere.vertex_groups.new(name='Pinky2.R')
_vg = ob_sphere.vertex_groups.new(name='Pinky3.R')
for _i, _w in zip([686, 687, 688, 689, 690, 691, 692, 693], [0.04032, 0.02821, 0.3889, 0.134, 0.1188, 0.1529, 0.04661, 0.06929]): _vg.add([_i], _w, 'REPLACE')
_vg = ob_sphere.vertex_groups.new(name='Index1.R')
for _i, _w in zip([661, 663, 664, 665, 667, 669, 670, 671, 672, 673, 674, 675, 676, 677, 682, 683, 684, 685, 688, 690, 691, 692, 693], [0.0123, 0.05968, 0.02994, 0.03098, 0.07539, 0.3681, 0.003714, 0.2331, 0.3682, 0.691, 0.0578, 0.6981, 0.3682, 0.08478, 0.1709, 0.1712, 0.1649, 0.1647, 0.02648, 0.02096, 0.01766, 0.01912, 0.02253]): _vg.add([_i], _w, 'REPLACE')
_vg = ob_sphere.vertex_groups.new(name='Index2.R')
_vg = ob_sphere.vertex_groups.new(name='Index3.R')
for _i, _w in zip([669, 672, 676, 686, 687, 688, 689, 690, 691, 692, 693], [0.002361, 0.002389, 0.002376, 0.4449, 0.8682, 0.4906, 0.7369, 0.7513, 0.6964, 0.8591, 0.8197]): _vg.add([_i], _w, 'REPLACE')
_vg = ob_sphere.vertex_groups.new(name='Middle1.R')
for _i, _w in zip([661, 663, 664, 667, 668, 669, 670, 671, 672, 673, 674, 675, 676, 677, 682, 683, 684, 685, 690, 691, 693], [0.0007377, 0.05997, 0.05968, 0.05684, 0.01462, 0.3656, 0.2059, 0.06177, 0.3654, 0.1829, 0.0934, 0.07469, 0.3655, 0.6962, 0.1786, 0.171, 0.1842, 0.1875, 0.03286, 0.01453, 0.01785]): _vg.add([_i], _w, 'REPLACE')
_vg = ob_sphere.vertex_groups.new(name='Middle2.R')
_vg = ob_sphere.vertex_groups.new(name='Middle3.R')
for _i, _w in zip([678, 679, 680, 681, 682, 683, 684, 685, 686, 687, 688, 689], [0.2383, 0.2071, 0.8269, 0.7843, 0.4142, 0.4313, 0.3912, 0.3934, 0.4938, 0.06531, 0.06233, 0.117]): _vg.add([_i], _w, 'REPLACE')
_vg = ob_sphere.vertex_groups.new(name='Pointer1.R')
for _i, _w in zip([662, 663, 664, 666, 668, 669, 670, 672, 673, 674, 676, 677, 682, 683, 684, 685], [0.004709, 0.01695, 0.04148, 0.05896, 0.1216, 0.06898, 0.5997, 0.06893, 0.02331, 0.6839, 0.06895, 0.1346, 0.1524, 0.1466, 0.1739, 0.1698]): _vg.add([_i], _w, 'REPLACE')
_vg = ob_sphere.vertex_groups.new(name='Pointer2.R')
_vg = ob_sphere.vertex_groups.new(name='Pointer3.R')
for _i, _w in zip([678, 679, 680, 681], [0.7256, 0.7755, 0.1436, 0.1943]): _vg.add([_i], _w, 'REPLACE')
_vg = ob_sphere.vertex_groups.new(name='Thumb1.R')
for _i, _w in zip([654, 656, 658, 660, 662, 664, 666, 668, 670, 674, 677, 682, 683, 684, 685, 697], [0.1717, 0.07857, 0.0467, 0.7795, 0.2719, 0.1317, 0.8065, 0.7328, 0.1041, 0.1069, 0.007683, 0.005007, 0.002783, 0.0115, 0.01026, 0.00185]): _vg.add([_i], _w, 'REPLACE')
_vg = ob_sphere.vertex_groups.new(name='Thumb2.R')
_vg = ob_sphere.vertex_groups.new(name='Thumb3.R')
for _i, _w in zip([666, 668, 694, 695, 696, 697], [0.06121, 0.02196, 0.9823, 0.9603, 1.003, 0.9968]): _vg.add([_i], _w, 'REPLACE')
_vg = ob_sphere.vertex_groups.new(name='Hip.L')
for _i, _w in zip([489, 490, 491, 492, 495, 497, 501, 502, 503, 504, 505, 506, 507, 508, 509, 510, 511, 512, 608, 614, 621, 622, 624, 626, 627, 628, 629, 632, 633, 636, 637], [0.03546, 0.04555, 0.154, 0.1682, 0.6557, 0.6274, 0.7309, 0.6768, 0.9591, 0.9485, 0.917, 0.9233, 0.3862, 0.3708, 0.8776, 0.872, 0.5073, 0.5016, 0.01593, 0.344, 0.04538, 0.0518, 0.2657, 0.07688, 0.05912, 0.82, 0.7954, 0.08682, 0.064, 0.01295, 6.295e-05]): _vg.add([_i], _w, 'REPLACE')
_vg = ob_sphere.vertex_groups.new(name='Shin.L')
for _i, _w in zip([505, 506, 507, 508, 509, 510, 511, 512, 513, 514, 515, 516, 573, 574, 575, 576, 578, 630, 631, 632, 633, 634, 635, 636, 637], [0.02003, 0.01237, 0.1663, 0.1726, 0.06942, 0.07268, 0.3183, 0.3211, 0.4771, 0.07673, 0.7804, 0.7358, 0.1051, 0.06098, 0.1832, 0.1407, 0.0972, 0.03405, 0.02305, 0.4304, 0.438, 0.02359, 0.02264, 0.1647, 0.1636]): _vg.add([_i], _w, 'REPLACE')
_vg = ob_sphere.vertex_groups.new(name='Foot.L')
for _i, _w in zip([513, 514, 515, 516, 573, 574, 575, 576, 577, 578, 579, 580, 581, 582, 583, 584, 585, 586, 587, 588], [0.5196, 0.9202, 0.1982, 0.2458, 0.8931, 0.9378, 0.8121, 0.8558, 0.9873, 0.9004, 0.9896, 0.9832, 0.9971, 0.9837, 0.9982, 0.9957, 0.9979, 0.9908, 0.9987, 0.996]): _vg.add([_i], _w, 'REPLACE')
_vg = ob_sphere.vertex_groups.new(name='Hip.R')
for _i, _w in zip([602, 603, 604, 605, 608, 610, 614, 622, 623, 624, 626, 627, 628, 629, 630, 631, 632, 633, 634, 635, 636, 637], [0.02869, 0.04795, 0.14, 0.1698, 0.6285, 0.6185, 0.06484, 0.688, 0.6692, 0.05331, 0.8887, 0.8944, 0.06719, 0.06462, 0.927, 0.9194, 0.3065, 0.312, 0.8739, 0.8673, 0.4784, 0.4786]): _vg.add([_i], _w, 'REPLACE')
_vg = ob_sphere.vertex_groups.new(name='Shin.R')
for _i, _w in zip([505, 506, 507, 508, 509, 510, 511, 512, 630, 631, 632, 633, 634, 635, 636, 637, 638, 639, 640, 641, 698, 699, 700, 701, 703], [0.03405, 0.02305, 0.4304, 0.438, 0.02359, 0.02264, 0.1647, 0.1636, 0.02003, 0.01237, 0.1663, 0.1726, 0.06942, 0.07268, 0.3183, 0.3211, 0.4771, 0.07673, 0.7804, 0.7358, 0.1051, 0.06098, 0.1832, 0.1407, 0.0972]): _vg.add([_i], _w, 'REPLACE')
_vg = ob_sphere.vertex_groups.new(name='Foot.R')
for _i, _w in zip([575, 576, 578, 638, 639, 640, 641, 698, 699, 700, 701, 702, 703, 704, 705, 706, 707, 708, 709, 710, 711, 712, 713], [0.006382, 0.1232, 0.03178, 0.02809, 2.759e-06, 0.0005729, 0.0004909, 0.9842, 0.9786, 0.9827, 1.0, 0.9873, 0.9772, 0.993, 0.9841, 0.9971, 0.9837, 0.9982, 0.9957, 0.9979, 0.9908, 0.9987, 0.996]): _vg.add([_i], _w, 'REPLACE')
_m = ob_sphere.modifiers.new('Armature', 'ARMATURE')
_m.object = ob_armature
ob_lamp.location = (4.076, 1.005, 5.904)
ob_lamp.rotation_euler = (0.6503, 0.05522, 1.866)
ob_lamp.lock_rotations_4d = False
ob_lamp.empty_display_type = 'ARROWS'
ob_lamp.color = (0.0, 0.0, 0.0, 0.0)
ob_lamp.lineart.crease_threshold = 0.0
ob_camera.location = (7.481, -6.508, 5.344)
ob_camera.rotation_euler = (1.109, 0.01082, 0.8149)
ob_camera.lock_rotations_4d = False
ob_camera.empty_display_type = 'ARROWS'
ob_camera.color = (0.0, 0.0, 0.0, 0.0)
ob_camera.display_type = 'WIRE'
ob_camera.lineart.crease_threshold = 0.0

# ---- collection membership
scene.collection.objects.link(ob_armature)
col_collection_1.objects.link(ob_sphere)
col_collection_1.objects.link(ob_lamp)
col_collection_1.objects.link(ob_camera)

# ---- scene / render settings (as saved in the file)
scene.camera = ob_camera
scene.frame_start = 1; scene.frame_end = 30; scene.frame_set(10)
scene.render.engine = 'CYCLES'
scene.render.image_settings.color_mode = 'RGB'
scene.render.image_settings.compression = 90
scene.render.resolution_percentage = 50
scene.render.dither_intensity = 0.0
scene.render.bake_margin = 2
scene.render.bake_bias = 0.0
scene.cycles.use_denoising = False
scene.cycles.samples = 10
scene.cycles.sampling_pattern = 'TABULATED_SOBOL'
scene.cycles.light_sampling_threshold = 0.0
scene.cycles.use_adaptive_sampling = False
scene.cycles.use_light_tree = False
scene.cycles.blur_glossy = 0.0
scene.cycles.volume_bounces = 1
scene.cycles.pixel_filter_type = 'GAUSSIAN'
scene.cycles.sample_clamp_indirect = 0.0
scene.view_settings.view_transform = 'Standard'
bpy.context.view_layer.update()
